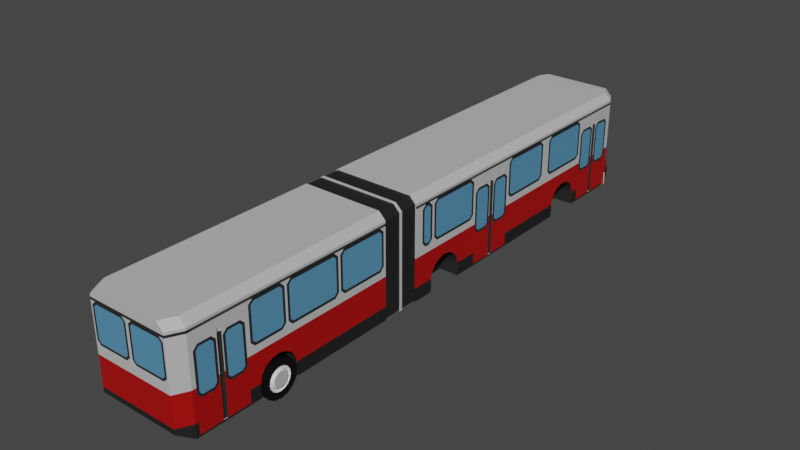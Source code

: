 # Source: vehicles.blend  (saved by Blender 2.81.16; exported with 4.5.12 LTS)
import bpy
from mathutils import Matrix  # noqa: F401  (used for matrix-valued properties, if any)

bpy.ops.wm.read_factory_settings(use_empty=True)
scene = bpy.context.scene
scene.name = 'Scene'

# ---- collections
col_collection_1 = bpy.data.collections.new('Collection 1'); scene.collection.children.link(col_collection_1)
col_collection_2 = bpy.data.collections.new('Collection 2'); scene.collection.children.link(col_collection_2)

# ---- materials (node trees are filled in below, after node groups)
mat_bus = bpy.data.materials.new('bus')
mat_bus.use_transparent_shadow = False
mat_migavac = bpy.data.materials.new('migavac')
mat_migavac.use_transparent_shadow = False
mat_plastika_crna = bpy.data.materials.new('plastika_crna')
mat_plastika_crna.use_transparent_shadow = False
mat_far = bpy.data.materials.new('far')
mat_far.use_transparent_shadow = False
mat_staklo = bpy.data.materials.new('staklo')
mat_staklo.use_transparent_shadow = False
mat_guma_diht = bpy.data.materials.new('guma_diht')
mat_guma_diht.use_transparent_shadow = False
mat_bus_boja = bpy.data.materials.new('bus_boja')
mat_bus_boja.use_transparent_shadow = False
mat_guma = bpy.data.materials.new('guma')
mat_guma.use_transparent_shadow = False
mat_felna = bpy.data.materials.new('felna')
mat_felna.use_transparent_shadow = False
mat_felna_inner = bpy.data.materials.new('felna_inner')
mat_felna_inner.use_transparent_shadow = False

# ---- material node trees
mat_bus.use_nodes = True; mat_bus.node_tree.nodes.clear()
_N = mat_bus.node_tree.nodes; _L = mat_bus.node_tree.links
n0 = _N.new('ShaderNodeOutputMaterial'); n0.name = 'Material Output'; n0.location = (300, 300)
n1 = _N.new('ShaderNodeBsdfPrincipled'); n1.name = 'Principled BSDF'; n1.location = (10, 300)
n1.distribution = 'GGX'
n1.subsurface_method = 'BURLEY'
n1.inputs[0].default_value = (0.5372, 0.5372, 0.5372, 1.0)
n1.inputs[3].default_value = 1.45
n1.inputs[27].default_value = (0.0, 0.0, 0.0, 1.0)
n1.inputs[28].default_value = 1.0
_L.new(n1.outputs[0], n0.inputs[0])
n0.is_active_output = True
mat_migavac.use_nodes = True; mat_migavac.node_tree.nodes.clear()
_N = mat_migavac.node_tree.nodes; _L = mat_migavac.node_tree.links
n0 = _N.new('ShaderNodeOutputMaterial'); n0.name = 'Material Output'; n0.location = (300, 300)
n1 = _N.new('ShaderNodeBsdfPrincipled'); n1.name = 'Principled BSDF'; n1.location = (10, 300)
n1.distribution = 'GGX'
n1.subsurface_method = 'BURLEY'
n1.inputs[0].default_value = (0.8, 0.524, 0.00659, 1.0)
n1.inputs[3].default_value = 1.45
n1.inputs[27].default_value = (0.0, 0.0, 0.0, 1.0)
n1.inputs[28].default_value = 1.0
_L.new(n1.outputs[0], n0.inputs[0])
n0.is_active_output = True
mat_plastika_crna.use_nodes = True; mat_plastika_crna.node_tree.nodes.clear()
_N = mat_plastika_crna.node_tree.nodes; _L = mat_plastika_crna.node_tree.links
n0 = _N.new('ShaderNodeOutputMaterial'); n0.name = 'Material Output'; n0.location = (300, 300)
n1 = _N.new('ShaderNodeBsdfPrincipled'); n1.name = 'Principled BSDF'; n1.location = (10, 300)
n1.distribution = 'GGX'
n1.subsurface_method = 'BURLEY'
n1.inputs[0].default_value = (0.01397, 0.01397, 0.01397, 1.0)
n1.inputs[3].default_value = 1.45
n1.inputs[27].default_value = (0.0, 0.0, 0.0, 1.0)
n1.inputs[28].default_value = 1.0
_L.new(n1.outputs[0], n0.inputs[0])
n0.is_active_output = True
mat_far.use_nodes = True; mat_far.node_tree.nodes.clear()
_N = mat_far.node_tree.nodes; _L = mat_far.node_tree.links
n0 = _N.new('ShaderNodeOutputMaterial'); n0.name = 'Material Output'; n0.location = (300, 300)
n1 = _N.new('ShaderNodeBsdfPrincipled'); n1.name = 'Principled BSDF'; n1.location = (10, 300)
n1.distribution = 'GGX'
n1.subsurface_method = 'BURLEY'
n1.inputs[3].default_value = 1.45
n1.inputs[27].default_value = (0.0, 0.0, 0.0, 1.0)
n1.inputs[28].default_value = 1.0
_L.new(n1.outputs[0], n0.inputs[0])
n0.is_active_output = True
mat_staklo.use_nodes = True; mat_staklo.node_tree.nodes.clear()
_N = mat_staklo.node_tree.nodes; _L = mat_staklo.node_tree.links
n0 = _N.new('ShaderNodeOutputMaterial'); n0.name = 'Material Output'; n0.location = (300, 300)
n1 = _N.new('ShaderNodeBsdfPrincipled'); n1.name = 'Principled BSDF'; n1.location = (10, 300)
n1.distribution = 'GGX'
n1.subsurface_method = 'BURLEY'
n1.inputs[0].default_value = (0.09302, 0.2845, 0.472, 1.0)
n1.inputs[3].default_value = 1.45
n1.inputs[27].default_value = (0.0, 0.0, 0.0, 1.0)
n1.inputs[28].default_value = 1.0
_L.new(n1.outputs[0], n0.inputs[0])
n0.is_active_output = True
mat_guma_diht.use_nodes = True; mat_guma_diht.node_tree.nodes.clear()
_N = mat_guma_diht.node_tree.nodes; _L = mat_guma_diht.node_tree.links
n0 = _N.new('ShaderNodeOutputMaterial'); n0.name = 'Material Output'; n0.location = (300, 300)
n1 = _N.new('ShaderNodeBsdfPrincipled'); n1.name = 'Principled BSDF'; n1.location = (10, 300)
n1.distribution = 'GGX'
n1.subsurface_method = 'BURLEY'
n1.inputs[0].default_value = (0.02079, 0.02079, 0.02079, 1.0)
n1.inputs[3].default_value = 1.45
n1.inputs[27].default_value = (0.0, 0.0, 0.0, 1.0)
n1.inputs[28].default_value = 1.0
_L.new(n1.outputs[0], n0.inputs[0])
n0.is_active_output = True
mat_bus_boja.use_nodes = True; mat_bus_boja.node_tree.nodes.clear()
_N = mat_bus_boja.node_tree.nodes; _L = mat_bus_boja.node_tree.links
n0 = _N.new('ShaderNodeOutputMaterial'); n0.name = 'Material Output'; n0.location = (300, 300)
n1 = _N.new('ShaderNodeBsdfPrincipled'); n1.name = 'Principled BSDF'; n1.location = (10, 300)
n1.distribution = 'GGX'
n1.subsurface_method = 'BURLEY'
n1.inputs[0].default_value = (0.4044, 0.001126, 0.0, 1.0)
n1.inputs[3].default_value = 1.45
n1.inputs[27].default_value = (0.0, 0.0, 0.0, 1.0)
n1.inputs[28].default_value = 1.0
_L.new(n1.outputs[0], n0.inputs[0])
n0.is_active_output = True
mat_guma.use_nodes = True; mat_guma.node_tree.nodes.clear()
_N = mat_guma.node_tree.nodes; _L = mat_guma.node_tree.links
n0 = _N.new('ShaderNodeOutputMaterial'); n0.name = 'Material Output'; n0.location = (300, 300)
n1 = _N.new('ShaderNodeBsdfPrincipled'); n1.name = 'Principled BSDF'; n1.location = (10, 300)
n1.distribution = 'GGX'
n1.subsurface_method = 'BURLEY'
n1.inputs[0].default_value = (0.0, 0.0, 0.0, 1.0)
n1.inputs[3].default_value = 1.45
n1.inputs[27].default_value = (0.0, 0.0, 0.0, 1.0)
n1.inputs[28].default_value = 1.0
_L.new(n1.outputs[0], n0.inputs[0])
n0.is_active_output = True
mat_felna.use_nodes = True; mat_felna.node_tree.nodes.clear()
_N = mat_felna.node_tree.nodes; _L = mat_felna.node_tree.links
n0 = _N.new('ShaderNodeOutputMaterial'); n0.name = 'Material Output'; n0.location = (300, 300)
n1 = _N.new('ShaderNodeBsdfPrincipled'); n1.name = 'Principled BSDF'; n1.location = (10, 300)
n1.distribution = 'GGX'
n1.subsurface_method = 'BURLEY'
n1.inputs[3].default_value = 1.45
n1.inputs[27].default_value = (0.0, 0.0, 0.0, 1.0)
n1.inputs[28].default_value = 1.0
_L.new(n1.outputs[0], n0.inputs[0])
n0.is_active_output = True
mat_felna_inner.use_nodes = True; mat_felna_inner.node_tree.nodes.clear()
_N = mat_felna_inner.node_tree.nodes; _L = mat_felna_inner.node_tree.links
n0 = _N.new('ShaderNodeOutputMaterial'); n0.name = 'Material Output'; n0.location = (300, 300)
n1 = _N.new('ShaderNodeBsdfPrincipled'); n1.name = 'Principled BSDF'; n1.location = (10, 300)
n1.distribution = 'GGX'
n1.subsurface_method = 'BURLEY'
n1.inputs[0].default_value = (0.5122, 0.5122, 0.5122, 1.0)
n1.inputs[3].default_value = 1.45
n1.inputs[27].default_value = (0.0, 0.0, 0.0, 1.0)
n1.inputs[28].default_value = 1.0
_L.new(n1.outputs[0], n0.inputs[0])
n0.is_active_output = True

# ---- world
world_world = bpy.data.worlds.new('World'); scene.world = world_world
world_world.color = (0.05088, 0.05088, 0.05088)
world_world.use_sun_shadow = False
world_world.sun_shadow_jitter_overblur = 0.0

# ---- meshes
me_cube_001 = bpy.data.meshes.new('Cube.001')
me_cube_001.from_pydata([(1.225, -3.617, 0.01837), (1.225, 4.559, 0.01837), (1.214, 4.583, 1.113), (1.225, -3.617, 1.283), (1.225, -3.617, 2.327), (1.225, -1.506, 0.01837), (1.225, -3.383, 0.01837), (1.225, -0.08815, 0.01837), (0.0, 4.559, 0.01837), (0.0, 4.559, 2.629), (0.0, -3.617, 0.01837), (0.0, -3.617, 2.629), (0.0, -3.617, 1.283), (0.0, -3.617, 2.327), (0.0, -1.506, 2.629), (0.0, -1.506, 0.01837), (0.0, -3.383, 2.629), (0.0, -3.383, 0.01837), (0.0, -0.08815, 0.01837), (0.0, -0.08815, 2.629), (0.0, 3.079, 2.629), (0.0, 3.079, 0.01837), (1.225, 4.496, 0.01837), (0.0, 4.494, 0.01837), (0.0, 4.494, 2.629), (0.0, 4.833, 2.629), (1.081, 4.906, 0.1425), (0.0, 4.906, 0.6259), (0.0, 4.906, 0.1425), (1.081, 4.906, 0.363), (0.0, 4.906, 0.3593), (1.037, 5.006, 0.363), (1.037, 5.006, 0.184), (0.0, 5.006, 0.184), (0.0, 5.006, 0.363), (1.225, 1.365, 0.01837), (0.0, 1.365, 2.629), (0.0, 1.365, 0.01837), (1.225, 1.627, 0.01837), (0.0, 1.627, 2.629), (0.0, 1.627, 0.01837), (1.225, -3.055, 0.01837), (0.0, -3.037, 0.01837), (0.0, -3.037, 2.629), (0.0, -2.967, 0.01837), (0.0, -2.967, 2.629), (1.225, -1.446, 0.01837), (0.0, -1.446, 0.01837), (0.0, -1.446, 2.629), (1.225, -0.1479, 0.01837), (0.0, -0.1479, 0.01837), (0.0, -0.1479, 2.629), (1.225, -1.57, 2.09), (1.225, -0.02425, 2.09), (1.225, -1.446, 2.09), (1.225, -0.1479, 2.09), (1.225, -0.1479, 0.06585), (1.225, -3.617, 2.451), (1.053, -3.617, 2.629), (1.225, 4.559, 2.451), (1.049, 4.559, 2.629), (1.052, -1.506, 2.629), (1.225, -1.506, 2.451), (1.053, -3.383, 2.629), (1.052, -0.08815, 2.629), (1.051, 3.079, 2.629), (1.225, 4.494, 2.451), (1.05, 4.494, 2.629), (0.9038, 4.833, 2.629), (1.081, 4.833, 2.451), (1.225, 1.365, 2.451), (1.052, 1.365, 2.629), (1.225, 1.627, 2.451), (1.051, 1.627, 2.629), (1.053, -3.037, 2.629), (1.225, -2.967, 2.451), (1.053, -2.967, 2.629), (1.225, -1.446, 2.451), (1.052, -1.446, 2.629), (1.225, -0.1479, 2.451), (1.052, -0.1479, 2.629), (1.225, 1.229, 2.263), (1.019, 4.906, 0.3593), (1.019, 4.906, 0.6259), (0.9333, 4.906, 0.3593), (0.9333, 4.906, 0.6259), (0.6176, 4.906, 0.3593), (0.6176, 4.906, 0.6259), (0.0, 4.951, 0.6131), (0.0, 4.951, 0.3712), (0.8971, 4.951, 0.402), (1.006, 4.951, 0.3712), (0.8971, 4.951, 0.5815), (1.006, 4.951, 0.6131), (0.6539, 4.951, 0.402), (0.6539, 4.951, 0.5815), (0.6176, 4.951, 0.3712), (0.9333, 4.951, 0.3712), (0.6176, 4.951, 0.6131), (0.9333, 4.951, 0.6131), (1.225, 4.559, 1.113), (1.091, 4.88, 1.106), (1.081, 4.833, 2.327), (1.081, 4.906, 1.108), (1.225, 4.559, 0.363), (1.252, 4.559, 0.363), (1.252, 4.559, 0.01837), (1.108, 4.906, 0.363), (1.108, 4.906, 0.1425), (1.064, 5.006, 0.363), (1.064, 5.006, 0.184), (1.225, -1.57, 1.418), (1.225, -1.641, 1.347), (1.225, -1.506, 1.283), (1.225, -1.641, 2.263), (1.225, -1.57, 2.192), (1.225, -1.446, 2.327), (1.225, -3.248, 1.347), (1.225, -3.319, 1.418), (1.225, -3.383, 2.327), (1.225, -3.319, 2.192), (1.225, -3.248, 2.263), (1.225, -3.383, 2.451), (1.225, -0.02425, 1.418), (1.225, 0.04698, 1.347), (1.225, -0.08815, 2.451), (1.225, -0.1479, 2.327), (1.225, -0.02425, 2.192), (1.225, 0.04698, 2.263), (1.225, 2.943, 1.347), (1.225, 3.079, 2.451), (1.225, 2.943, 2.263), (1.225, -0.08815, 1.283), (1.225, 1.301, 1.418), (1.225, 1.229, 1.347), (1.225, 1.301, 2.192), (1.225, 1.762, 1.347), (1.225, 1.691, 1.418), (1.225, 1.691, 2.192), (1.225, 1.762, 2.263), (1.225, -3.172, 1.347), (1.225, -3.037, 1.283), (1.225, -3.101, 1.418), (1.225, -3.172, 2.263), (1.225, -3.101, 2.192), (1.226, -3.037, 2.327), (1.225, -3.037, 2.451), (1.225, -2.967, 1.283), (1.225, -2.832, 1.347), (1.225, -2.903, 1.418), (1.225, -3.383, 0.363), (1.224, -2.967, 2.329), (1.225, -2.903, 2.192), (1.225, -2.832, 2.263), (1.225, -1.446, 0.8452), (1.225, -3.383, 1.283), (1.225, -0.148, 0.363), (1.225, -1.506, 2.327), (1.225, 1.365, 1.283), (1.225, 1.627, 1.283), (1.225, 1.365, 2.327), (1.225, 1.627, 2.327), (0.7174, -3.055, 0.01837), (1.225, -1.506, 0.363), (1.225, -0.08815, 2.327), (1.225, 3.079, 0.01837), (1.225, -3.617, 0.363), (1.225, 3.079, 0.363), (0.0, 4.496, 0.01837), (1.225, 3.138, 0.7678), (1.225, 3.138, 0.01837), (0.0, 3.138, 0.01837), (1.225, 4.437, 0.01837), (1.225, 4.437, 1.113), (0.0, 4.437, 0.01837), (1.225, 3.079, 2.09), (1.225, 4.496, 2.09), (1.225, 3.138, 2.09), (1.225, 4.437, 2.09), (1.225, 3.138, 0.06585), (1.225, 1.627, 0.363), (1.225, 3.079, 1.392), (1.225, 3.079, 1.283), (1.225, 3.079, 2.219), (1.225, 3.138, 2.327), (1.225, 4.496, 1.499), (1.225, 4.437, 2.327), (1.225, 4.496, 2.219), (1.225, 4.496, 1.113), (1.225, 3.139, 0.8452), (1.225, 3.079, 2.327), (1.225, 4.496, 2.327), (1.225, 1.256, 2.327), (1.225, 1.365, 2.219), (1.225, 0.02051, 2.327), (1.225, -1.506, 1.392), (1.225, -1.614, 1.283), (1.225, -1.614, 2.327), (1.225, -1.506, 2.219), (1.225, -3.274, 1.283), (1.225, -3.383, 1.392), (1.225, -3.383, 2.219), (1.225, -3.274, 2.327), (1.225, 0.02051, 1.283), (1.225, -0.08815, 1.392), (1.225, -0.08815, 2.219), (1.225, 2.97, 1.283), (1.225, 3.015, 1.418), (1.225, 2.97, 2.327), (1.225, 1.365, 1.392), (1.225, 3.015, 2.192), (1.225, 1.256, 1.283), (1.225, 1.736, 1.283), (1.225, 1.627, 1.392), (1.225, 1.627, 2.219), (1.225, 1.736, 2.327), (1.225, -3.037, 1.392), (1.225, -3.145, 1.283), (1.225, -3.145, 2.327), (1.225, -3.037, 2.219), (1.225, -2.858, 1.283), (1.225, -2.967, 1.392), (1.225, -2.967, 2.219), (1.225, -2.858, 2.327), (1.225, -1.506, 2.09), (1.225, -0.08815, 2.09), (1.19, 4.631, 2.123), (1.165, 4.674, 2.182), (1.225, 4.559, 2.327), (1.111, 4.83, 0.6791), (1.131, 4.781, 0.6263), (1.081, 4.906, 0.5613), (1.14, 4.722, 2.182), (1.115, 4.772, 2.125), (1.225, 1.365, 0.363), (1.225, 4.559, 0.5147), (1.174, 4.682, 0.6263), (1.194, 4.633, 0.6791), (1.213, 4.582, 2.178), (1.185, 4.632, 2.239), (1.09, 4.88, 0.6567), (1.123, 4.802, 0.5723), (1.12, 4.761, 2.239), (1.092, 4.816, 2.178), (1.182, 4.661, 0.5723), (1.215, 4.583, 0.6567), (1.113, 4.831, 1.105), (1.055, 4.902, 1.17), (0.9113, 4.895, 1.292), (0.9713, 4.891, 1.357), (0.9713, 4.843, 2.161), (0.9141, 4.839, 2.218), (1.225, -0.08815, 0.363), (3.535e-05, 4.833, 2.327), (0.1263, 4.839, 2.218), (0.06916, 4.843, 2.161), (0.06916, 4.896, 1.275), (0.1227, 4.899, 1.226), (3.535e-05, 4.906, 1.108), (0.9357, 4.898, 1.243), (1.023, 4.892, 1.338), (1.023, 4.842, 2.182), (0.9353, 4.836, 2.269), (0.1051, 4.836, 2.269), (0.01785, 4.842, 2.182), (0.01785, 4.897, 1.253), (0.1047, 4.902, 1.173), (1.225, -3.383, 1.113), (1.225, -2.967, 1.113), (1.225, -1.506, 1.113), (1.225, -3.617, 1.113), (1.225, -3.037, 1.113), (1.225, 1.365, 1.113), (1.225, 1.627, 1.113), (1.225, 3.079, 1.113), (1.225, -0.08815, 1.113), (1.225, -1.446, 1.113), (1.225, -0.148, 1.113), (1.225, -1.446, 0.363), (1.225, -1.446, 0.06585), (1.2, -1.446, 0.06585), (1.2, -0.1479, 0.06585), (1.225, 4.437, 0.06585), (1.2, 3.138, 0.06585), (1.2, 4.437, 0.06585), (1.225, 3.138, 1.113), (1.225, 3.138, 0.363), (1.225, 4.437, 0.363), (1.225, 4.496, 0.363), (0.9038, 4.833, 2.327), (0.6191, 4.833, 2.629), (-1.09e-05, 4.833, 2.594), (1.09e-05, 4.833, 2.357), (0.6192, 4.833, 2.327), (0.5613, 4.833, 2.357), (0.5613, 4.833, 2.594), (-6.165e-06, 4.833, 2.554), (6.165e-06, 4.833, 2.397), (0.513, 4.833, 2.357), (0.5613, 4.833, 2.4), (0.5613, 4.833, 2.551), (0.513, 4.833, 2.594), (-6.201e-06, 4.868, 2.554), (6.129e-06, 4.868, 2.397), (0.513, 4.868, 2.357), (0.5613, 4.868, 2.4), (0.5613, 4.868, 2.551), (0.513, 4.868, 2.594), (1.086e-05, 4.868, 2.357), (-1.094e-05, 4.868, 2.594), (0.4976, 4.868, 2.397), (0.5209, 4.868, 2.418), (0.5209, 4.868, 2.533), (0.4976, 4.868, 2.554), (1.224, -2.967, 2.39), (1.225, -0.1479, 2.389), (1.225, -3.617, 2.389), (1.081, 4.833, 2.389), (1.225, -1.446, 2.389), (1.225, -3.383, 2.389), (1.225, -3.037, 2.389), (1.225, -1.506, 2.389), (1.225, 1.365, 2.389), (1.225, 1.627, 2.389), (1.225, -0.08815, 2.389), (1.225, 4.559, 2.389), (1.225, 4.495, 2.389), (1.225, 3.079, 2.389), (1.269, -2.967, 2.39), (1.27, -0.1479, 2.389), (1.27, -3.617, 2.389), (1.27, -3.383, 2.389), (1.27, -1.506, 2.389), (1.27, -0.08815, 2.389), (1.225, 4.559, 2.358), (1.27, 4.496, 2.389), (1.27, 3.079, 2.389), (1.27, -1.446, 2.389), (1.271, -3.037, 2.389), (1.27, 1.365, 2.389), (1.27, 1.627, 2.389), (1.225, 1.925, 0.01837), (1.225, 1.925, 0.363), (1.225, 2.916, 0.01837), (1.225, 2.914, 0.363), (0.0, 1.925, 0.01837), (1.225, 2.075, 0.683), (0.0, 2.916, 0.01837), (1.225, 2.763, 0.683), (1.225, 2.598, 0.7772), (1.225, 2.24, 0.7772), (1.225, 2.419, 0.8125), (1.225, 2.874, 0.5274), (1.225, 1.964, 0.5274), (0.7174, 1.925, 0.01837), (0.7174, 1.925, 0.363), (0.7174, 2.916, 0.01837), (0.7174, 2.914, 0.363), (0.7174, 2.075, 0.683), (0.7174, 2.763, 0.683), (0.7174, 2.598, 0.7772), (0.7174, 2.24, 0.7772), (0.7174, 2.419, 0.8125), (0.7174, 2.874, 0.5274), (0.7174, 1.964, 0.5274), (1.225, -3.055, 0.363), (1.225, -2.064, 0.01837), (1.225, -2.066, 0.363), (1.225, -2.904, 0.683), (1.225, -2.217, 0.683), (1.225, -3.015, 0.5274), (0.7174, -3.055, 0.363), (0.7174, -2.064, 0.01837), (0.7174, -2.066, 0.363), (0.7174, -2.904, 0.683), (0.7174, -2.217, 0.683), (0.7174, -2.382, 0.7772), (0.7174, -2.74, 0.7772), (0.7174, -2.561, 0.8125), (0.7174, -2.106, 0.5274), (0.7174, -3.015, 0.5274), (1.225, -2.74, 0.7772), (1.225, -2.561, 0.8125), (1.225, -2.382, 0.7772), (1.225, -2.106, 0.5274), (0.0, -2.064, 0.01837), (0.0, -3.617, 1.113), (0.0, -3.617, 0.363), (0.2977, 5.012, 0.3398), (0.2977, 5.012, 0.2069), (-0.002541, 5.012, 0.2069), (-0.002541, 5.012, 0.3398)], [], [(78, 48, 14, 61), (4, 330, 316), (17, 6, 0, 10), (118, 117, 140, 142, 144, 143, 121, 120), (1, 8, 28, 26), (228, 239, 242, 102), (332, 157, 116, 337), (269, 113, 196, 220, 147, 268), (47, 46, 5, 15), (42, 162, 41, 6, 17), (71, 36, 19, 64), (64, 19, 51, 80), (37, 35, 7, 18), (274, 285, 177, 175, 181, 182), (80, 51, 48, 78), (129, 207, 210, 131, 139, 138, 137, 136), (273, 159, 158, 272), (65, 20, 39, 73), (333, 164, 194, 192, 160, 339), (134, 133, 135, 81, 128, 127, 53, 123, 124), (61, 14, 45, 76), (3, 4, 13, 12), (386, 270, 3, 12), (319, 320, 146, 122), (60, 9, 24, 67), (9, 60, 68, 290, 25), (8, 1, 22, 23), (1, 104, 288, 22), (100, 228, 191, 188), (147, 221, 222, 151, 145, 219, 216, 141), (27, 258, 103, 231, 83, 85, 87), (258, 266, 259, 247, 103), (104, 1, 106, 105), (325, 59, 66, 326), (30, 86, 84, 82, 29, 31, 34), (33, 34, 31, 32), (1, 26, 108, 106), (26, 28, 33, 32), (76, 45, 43, 74), (40, 38, 35, 37), (73, 39, 36, 71), (289, 68, 69, 317, 102), (21, 165, 343, 356, 347), (322, 323, 72, 70), (385, 372, 162, 42, 44), (314, 75, 146, 320), (268, 147, 141, 271), (315, 79, 77, 318), (116, 157, 198, 224, 54), (74, 43, 16, 63), (205, 164, 126, 55, 225), (272, 275, 252, 234), (18, 7, 49, 50), (167, 344, 343, 165), (67, 24, 20, 65), (112, 111, 52, 115, 114, 153, 152, 149, 148), (63, 58, 57, 122), (78, 61, 62, 77), (74, 63, 122, 146), (71, 64, 125, 70), (67, 65, 130, 66), (60, 67, 66, 59), (59, 69, 68, 60), (73, 71, 70, 72), (65, 73, 72, 130), (76, 74, 146, 75), (61, 76, 75, 62), (80, 78, 77, 79), (64, 80, 79, 125), (63, 16, 11, 58), (315, 324, 125, 79), (82, 83, 231, 29), (27, 87, 98, 88), (82, 84, 97, 91), (83, 82, 91, 93), (97, 99, 93, 91), (94, 95, 92, 90), (89, 88, 98, 96), (84, 86, 96, 97), (85, 83, 93, 99), (30, 27, 88, 89), (86, 30, 89, 96), (87, 85, 99, 98), (94, 90, 97, 96), (92, 95, 98, 99), (90, 92, 99, 97), (95, 94, 96, 98), (231, 241, 244, 235), (101, 240, 231, 103), (235, 245, 2, 100), (102, 243, 101, 103), (257, 256, 255, 254, 251, 250, 249, 248), (102, 262, 263, 253, 293, 289), (253, 264, 265, 258), (235, 104, 29, 231), (105, 106, 108, 107), (107, 108, 110, 109), (29, 104, 105, 107), (26, 32, 110, 108), (31, 29, 107, 109), (32, 31, 109, 110), (277, 275, 132, 204, 225, 55), (319, 122, 57, 316), (113, 195, 196), (197, 198, 157), (271, 141, 217, 199, 155, 267), (119, 201, 202), (181, 206, 182), (217, 141, 216), (218, 219, 145), (147, 220, 221), (151, 222, 223), (204, 132, 203), (199, 200, 155), (200, 201, 119, 4, 3, 155), (267, 155, 3, 270), (314, 321, 62, 75), (234, 252, 7, 35), (209, 211, 158), (212, 213, 159), (192, 193, 160), (214, 215, 161), (208, 183, 190), (194, 164, 205), (158, 159, 213, 214, 161, 160, 193, 209), (336, 190, 191, 335), (55, 126, 116, 54), (171, 170, 165, 21), (188, 185, 176, 178, 173), (188, 173, 287, 288), (184, 190, 183, 175, 177), (187, 191, 186, 178, 176), (168, 22, 172, 174), (81, 135, 193, 192), (128, 81, 192, 194), (111, 112, 196, 195), (114, 115, 198, 197), (117, 118, 200, 199), (120, 121, 202, 201), (124, 123, 204, 203), (127, 128, 194, 205), (207, 129, 206, 181), (131, 210, 183, 208), (133, 134, 211, 209), (136, 137, 213, 212), (138, 139, 215, 214), (142, 140, 217, 216), (143, 144, 219, 218), (148, 149, 221, 220), (152, 153, 223, 222), (52, 111, 195, 224), (112, 148, 220, 196), (115, 52, 224, 198), (153, 114, 197, 223), (149, 152, 222, 221), (118, 120, 201, 200), (140, 117, 199, 217), (144, 142, 216, 219), (121, 143, 218, 202), (134, 124, 203, 211), (135, 133, 209, 193), (53, 127, 205, 225), (123, 53, 225, 204), (129, 136, 212, 206), (210, 207, 181, 183), (139, 131, 208, 215), (137, 138, 214, 213), (238, 239, 228), (240, 241, 231), (242, 243, 102), (235, 244, 245), (2, 238, 228, 100), (226, 227, 239, 238), (229, 230, 241, 240), (232, 233, 243, 242), (236, 237, 245, 244), (226, 237, 236, 230, 229, 246, 233, 232, 227), (227, 232, 242, 239), (233, 246, 101, 243), (246, 229, 240, 101), (230, 236, 244, 241), (247, 259, 260), (261, 262, 102), (253, 263, 264), (265, 266, 258), (247, 260, 261, 102, 103), (248, 249, 260, 259), (250, 251, 262, 261), (254, 255, 264, 263), (256, 257, 266, 265), (249, 250, 261, 260), (257, 248, 259, 266), (255, 256, 265, 264), (251, 254, 263, 262), (38, 180, 234, 35), (6, 150, 166, 0), (41, 365, 150, 6), (5, 163, 367, 366), (269, 276, 54, 224, 195, 113), (150, 267, 270, 166), (15, 5, 366, 372, 385), (212, 159, 273, 274, 182, 206), (203, 132, 275, 272, 158, 211), (180, 273, 272, 234), (279, 278, 163, 5, 46), (156, 252, 275, 277), (56, 49, 7, 252, 156), (163, 278, 154, 276, 269), (47, 50, 49, 46), (171, 174, 172, 170), (46, 49, 56, 279), (279, 56, 281, 280), (170, 172, 282, 179), (179, 282, 284, 283), (178, 186, 184, 177), (169, 189, 285, 274, 167, 286), (286, 167, 165, 170, 179), (288, 104, 235, 100, 188), (288, 287, 282, 172, 22), (293, 290, 68, 289), (294, 299, 300, 295, 290, 293), (292, 297, 303, 308), (295, 301, 291, 25, 290), (298, 299, 294), (295, 300, 301), (292, 298, 294, 293, 253), (303, 302, 313, 312, 311, 310), (300, 299, 305, 306), (298, 292, 308, 304), (296, 291, 309, 302), (291, 301, 307, 309), (299, 298, 304, 305), (310, 311, 305, 304), (312, 313, 307, 306), (303, 310, 304, 308), (313, 302, 309, 307), (311, 312, 306, 305), (297, 296, 302, 303), (301, 300, 306, 307), (340, 161, 215, 208, 190, 336), (72, 323, 327, 130), (130, 327, 326, 66), (328, 332, 321, 314), (331, 319, 316, 330), (329, 333, 324, 315), (329, 315, 318, 337), (328, 314, 320, 338), (339, 340, 323, 322), (334, 325, 326, 335), (59, 325, 317, 69), (331, 338, 320, 319), (125, 324, 322, 70), (62, 321, 318, 77), (218, 145, 338, 331, 119, 202), (228, 334, 335, 191), (160, 161, 340, 339), (151, 328, 338, 145), (126, 329, 337, 116), (126, 164, 333, 329), (119, 331, 330, 4), (197, 157, 332, 328, 151, 223), (323, 340, 336, 327), (327, 336, 335, 326), (324, 333, 339, 322), (321, 332, 337, 318), (325, 334, 228, 102, 317), (13, 4, 316, 57, 58, 11), (341, 342, 180, 38), (347, 356, 354, 345), (345, 354, 341, 38, 40), (342, 353, 346, 350, 351, 349, 348, 352, 344, 167, 274, 273, 180), (342, 341, 354, 355), (344, 352, 363, 357), (351, 350, 361, 362), (349, 351, 362, 360), (353, 342, 355, 364), (348, 349, 360, 359), (343, 344, 357, 356), (350, 346, 358, 361), (346, 353, 364, 358), (352, 348, 359, 363), (354, 356, 357, 363, 359, 360, 362, 361, 358, 364, 355), (365, 41, 162, 371), (367, 384, 379, 373), (382, 381, 377, 378), (383, 382, 378, 376), (370, 365, 371, 380), (369, 383, 376, 375), (366, 367, 373, 372), (381, 368, 374, 377), (368, 370, 380, 374), (384, 369, 375, 379), (162, 372, 373, 379, 375, 376, 378, 377, 374, 380, 371), (370, 368, 381, 382, 383, 369, 384, 367, 163, 269, 268, 271, 267, 150, 365), (166, 270, 386, 387), (0, 166, 387, 10), (237, 226, 238, 2, 245), (390, 391, 388, 389)])
me_cube_001.polygons.foreach_set('material_index', [0, 5, 2, 4, 2, 0, 5, 0, 2, 2, 0, 0, 2, 0, 0, 4, 0, 0, 5, 4, 0, 0, 0, 0, 0, 0, 2, 6, 0, 0, 6, 0, 0, 0, 2, 2, 0, 2, 0, 2, 0, 0, 2, 0, 2, 0, 0, 0, 0, 0, 0, 6, 2, 2, 0, 4, 0, 0, 0, 0, 0, 0, 0, 0, 0, 0, 0, 0, 0, 0, 0, 6, 2, 1, 1, 1, 3, 2, 2, 1, 0, 2, 2, 2, 2, 2, 2, 6, 6, 6, 0, 4, 0, 0, 6, 2, 2, 2, 2, 2, 2, 0, 0, 0, 0, 0, 0, 0, 0, 0, 0, 0, 0, 0, 0, 0, 0, 2, 0, 0, 0, 0, 0, 0, 0, 5, 0, 2, 0, 6, 0, 0, 2, 5, 5, 5, 5, 5, 5, 5, 5, 5, 5, 5, 5, 5, 5, 5, 5, 5, 5, 5, 5, 5, 5, 5, 5, 5, 5, 5, 5, 5, 5, 5, 5, 5, 5, 0, 6, 0, 6, 0, 5, 5, 5, 5, 4, 5, 5, 5, 5, 0, 0, 0, 0, 0, 5, 5, 5, 5, 5, 5, 5, 5, 2, 2, 2, 2, 0, 6, 2, 0, 0, 6, 2, 6, 2, 6, 2, 2, 2, 0, 2, 0, 0, 6, 2, 6, 6, 0, 0, 0, 0, 0, 0, 0, 0, 2, 2, 0, 2, 2, 2, 2, 2, 2, 2, 0, 2, 5, 0, 0, 5, 5, 5, 5, 5, 5, 5, 0, 5, 0, 0, 5, 5, 5, 5, 5, 5, 5, 5, 5, 5, 5, 5, 0, 0, 2, 2, 2, 6, 5, 5, 5, 5, 5, 5, 5, 5, 5, 5, 5, 5, 5, 5, 5, 5, 5, 5, 5, 5, 5, 5, 6, 6, 2, 5, 0])
_uv = me_cube_001.uv_layers.new(name='UVMap')
_uv.uv.foreach_set('vector', [0.6486, 0.6832, 0.75, 0.6832, 0.75, 0.685, 0.6486, 0.685, 0.5961, 0.75, 0.5978, 0.75, 0.5995, 0.75, 0.25, 0.7428, 0.375, 0.7428, 0.375, 0.75, 0.25, 0.75, 0.5193, 0.7408, 0.5124, 0.7386, 0.5124, 0.7363, 0.5193, 0.7341, 0.5832, 0.7341, 0.59, 0.7363, 0.59, 0.7386, 0.5832, 0.7408, 0.375, 0.5, 0.25, 0.5, 0.25, 0.5, 0.375, 0.5, 0.5961, 0.5, 0.5912, 0.5, 0.5912, 0.5, 0.5961, 0.5, 0.5978, 0.685, 0.5961, 0.685, 0.5961, 0.6832, 0.5978, 0.6832, 0.4657, 0.685, 0.4959, 0.685, 0.5063, 0.6884, 0.5063, 0.7267, 0.4959, 0.73, 0.4657, 0.73, 0.25, 0.6832, 0.375, 0.6832, 0.375, 0.685, 0.25, 0.685, 0.25, 0.7321, 0.3125, 0.7321, 0.375, 0.7321, 0.375, 0.7428, 0.25, 0.7428, 0.6487, 0.5967, 0.75, 0.5967, 0.75, 0.6415, 0.6486, 0.6415, 0.6486, 0.6415, 0.75, 0.6415, 0.75, 0.6433, 0.6486, 0.6433, 0.25, 0.5967, 0.375, 0.5967, 0.375, 0.6415, 0.25, 0.6415, 0.4657, 0.685, 0.5482, 0.6832, 0.5734, 0.6832, 0.5734, 0.685, 0.5167, 0.685, 0.4959, 0.685, 0.6486, 0.6433, 0.75, 0.6433, 0.75, 0.6832, 0.6486, 0.6832, 0.5124, 0.5464, 0.5193, 0.5451, 0.5832, 0.5451, 0.59, 0.5464, 0.59, 0.5679, 0.5832, 0.5692, 0.5193, 0.5692, 0.5124, 0.5679, 0.4735, 0.5737, 0.5063, 0.5748, 0.5011, 0.5967, 0.4696, 0.5967, 0.6488, 0.5439, 0.75, 0.5439, 0.75, 0.5703, 0.6487, 0.5703, 0.5961, 0.6415, 0.5961, 0.6415, 0.5961, 0.6382, 0.5961, 0.5967, 0.5961, 0.5967, 0.5978, 0.5967, 0.0, 0.0, 0.0, 0.0, 0.0, 0.0, 0.0, 0.0, 0.0, 0.0, 0.0, 0.0, 0.0, 0.0, 0.0, 0.0, 0.0, 0.0, 0.6486, 0.685, 0.75, 0.685, 0.75, 0.73, 0.6486, 0.73, 0.5063, 0.75, 0.5961, 0.75, 0.5961, 0.875, 0.5063, 0.875, 0.4407, 0.875, 0.4735, 0.75, 0.5063, 0.75, 0.5063, 0.875, 0.5995, 0.7445, 0.5995, 0.7311, 0.6029, 0.7321, 0.6029, 0.7428, 0.6489, 0.5, 0.75, 0.5, 0.75, 0.5038, 0.6488, 0.5038, 0.75, 0.5, 0.6489, 0.5, 0.7011, 0.5, 0.7165, 0.5, 0.75, 0.5, 0.25, 0.5, 0.375, 0.5, 0.375, 0.5038, 0.25, 0.5038, 0.375, 0.5, 0.4078, 0.5, 0.4163, 0.5038, 0.375, 0.5038, 0.5063, 0.5, 0.5961, 0.5, 0.5961, 0.5038, 0.5063, 0.5038, 0.5063, 0.7321, 0.5167, 0.73, 0.5857, 0.73, 0.5961, 0.7321, 0.5961, 0.73, 0.5857, 0.7321, 0.5167, 0.7321, 0.5063, 0.73, 0.4062, 0.375, 0.5063, 0.375, 0.5063, 0.5, 0.4062, 0.5, 0.4062, 0.4929, 0.4062, 0.483, 0.4062, 0.4534, 0.5115, 0.3812, 0.5158, 0.3963, 0.5203, 0.4787, 0.5155, 0.4911, 0.5115, 0.4938, 0.4078, 0.5, 0.375, 0.5, 0.375, 0.5, 0.4078, 0.5, 0.5995, 0.5, 0.6029, 0.5, 0.6029, 0.5038, 0.5995, 0.5038, 0.3889, 0.375, 0.3889, 0.4534, 0.3889, 0.483, 0.3889, 0.4929, 0.3889, 0.5, 0.3889, 0.5, 0.3889, 0.375, 0.375, 0.375, 0.3889, 0.375, 0.3889, 0.5, 0.375, 0.5, 0.375, 0.5, 0.375, 0.5, 0.375, 0.5, 0.375, 0.5, 0.375, 0.5, 0.25, 0.5, 0.25, 0.5, 0.375, 0.5, 0.6486, 0.73, 0.75, 0.73, 0.75, 0.7321, 0.6486, 0.7321, 0.25, 0.5703, 0.375, 0.5703, 0.375, 0.5967, 0.25, 0.5967, 0.6487, 0.5703, 0.75, 0.5703, 0.75, 0.5967, 0.6487, 0.5967, 0.5961, 0.4375, 0.625, 0.4728, 0.6029, 0.5, 0.5995, 0.5, 0.5961, 0.5, 0.25, 0.5439, 0.375, 0.5439, 0.375, 0.5469, 0.348, 0.5468, 0.25, 0.5463, 0.5961, 0.5967, 0.5995, 0.5703, 0.6029, 0.5703, 0.5961, 0.5967, 0.25, 0.7075, 0.3125, 0.7044, 0.3125, 0.7321, 0.25, 0.7321, 0.25, 0.73, 0.5995, 0.7311, 0.6029, 0.73, 0.6029, 0.7321, 0.5995, 0.7311, 0.4735, 0.7316, 0.5063, 0.7321, 0.4959, 0.7321, 0.4657, 0.7321, 0.5995, 0.6433, 0.6029, 0.6433, 0.6029, 0.6832, 0.5995, 0.6832, 0.5961, 0.6832, 0.5961, 0.685, 0.5857, 0.685, 0.5734, 0.685, 0.5734, 0.6832, 0.6486, 0.7321, 0.75, 0.7321, 0.75, 0.7428, 0.6486, 0.7428, 0.5961, 0.6415, 0.5961, 0.6415, 0.5961, 0.6433, 0.5734, 0.6433, 0.5734, 0.6415, 0.4696, 0.5967, 0.09375, 0.1604, 0.1875, 0.3208, 0.4381, 0.5967, 0.25, 0.6415, 0.375, 0.6415, 0.375, 0.6433, 0.25, 0.6433, 0.4407, 0.5436, 0.4407, 0.5469, 0.375, 0.5469, 0.375, 0.5439, 0.6488, 0.5038, 0.75, 0.5038, 0.75, 0.5439, 0.6488, 0.5439, 0.5124, 0.6892, 0.5193, 0.687, 0.5734, 0.687, 0.5832, 0.687, 0.59, 0.6892, 0.59, 0.7258, 0.5832, 0.728, 0.5193, 0.728, 0.5124, 0.7258, 0.6486, 0.7428, 0.6486, 0.75, 0.6029, 0.75, 0.6029, 0.7428, 0.6486, 0.6832, 0.6486, 0.685, 0.6029, 0.685, 0.6029, 0.6832, 0.6486, 0.7321, 0.6486, 0.7428, 0.6029, 0.7428, 0.6029, 0.7321, 0.6487, 0.5967, 0.6486, 0.6415, 0.6029, 0.6415, 0.6029, 0.5967, 0.6488, 0.5038, 0.6488, 0.5439, 0.6029, 0.5439, 0.6029, 0.5038, 0.6489, 0.5, 0.6488, 0.5038, 0.6029, 0.5038, 0.6029, 0.5, 0.6029, 0.5, 0.6029, 0.5, 0.6522, 0.5, 0.6489, 0.5, 0.6487, 0.5703, 0.6487, 0.5967, 0.6029, 0.5967, 0.6029, 0.5703, 0.6488, 0.5439, 0.6487, 0.5703, 0.6029, 0.5703, 0.6029, 0.5439, 0.6486, 0.73, 0.6486, 0.7321, 0.6029, 0.7321, 0.6029, 0.73, 0.6486, 0.685, 0.6486, 0.73, 0.6029, 0.73, 0.6029, 0.685, 0.6486, 0.6433, 0.6486, 0.6832, 0.6029, 0.6832, 0.6029, 0.6433, 0.6486, 0.6415, 0.6486, 0.6433, 0.6029, 0.6433, 0.6029, 0.6415, 0.6486, 0.7428, 0.75, 0.7428, 0.75, 0.75, 0.6486, 0.75, 0.5995, 0.6424, 0.5995, 0.6415, 0.6029, 0.6415, 0.6029, 0.6433, 0.3889, 0.4929, 0.4062, 0.4929, 0.4062, 0.5, 0.3889, 0.5, 0.4062, 0.375, 0.4062, 0.4534, 0.4062, 0.4534, 0.4062, 0.375, 0.3889, 0.4929, 0.3889, 0.483, 0.3889, 0.483, 0.3889, 0.4929, 0.4062, 0.4929, 0.3889, 0.4929, 0.3889, 0.4929, 0.4062, 0.4929, 0.3889, 0.483, 0.4062, 0.483, 0.4062, 0.4929, 0.3889, 0.4929, 0.3912, 0.4552, 0.4039, 0.4552, 0.4039, 0.4811, 0.3912, 0.4811, 0.3889, 0.375, 0.4062, 0.375, 0.4062, 0.4534, 0.3889, 0.4534, 0.3889, 0.483, 0.3889, 0.4534, 0.3889, 0.4534, 0.3889, 0.483, 0.4062, 0.483, 0.4062, 0.4929, 0.4062, 0.4929, 0.4062, 0.483, 0.0, 0.0, 0.0, 0.0, 0.0, 0.0, 0.0, 0.0, 0.3889, 0.4534, 0.3889, 0.375, 0.3889, 0.375, 0.3889, 0.4534, 0.4062, 0.4534, 0.4062, 0.483, 0.4062, 0.483, 0.4062, 0.4534, 0.3912, 0.4552, 0.3912, 0.4811, 0.3889, 0.483, 0.3889, 0.4534, 0.4039, 0.4811, 0.4039, 0.4552, 0.4062, 0.4534, 0.4062, 0.483, 0.3912, 0.4811, 0.4039, 0.4811, 0.4062, 0.483, 0.3889, 0.483, 0.4039, 0.4552, 0.3912, 0.4552, 0.3889, 0.4534, 0.4062, 0.4534, 0.4062, 0.5, 0.4266, 0.5, 0.4342, 0.5, 0.4407, 0.5, 0.5014, 0.5, 0.4326, 0.5, 0.4062, 0.5, 0.5063, 0.5, 0.4407, 0.5, 0.4483, 0.5, 0.5104, 0.5, 0.5063, 0.5, 0.5961, 0.5, 0.5849, 0.5, 0.5014, 0.5, 0.5063, 0.5, 0.5192, 0.3982, 0.5224, 0.3926, 0.5801, 0.3926, 0.5838, 0.3986, 0.5838, 0.4764, 0.5801, 0.4824, 0.5278, 0.4824, 0.5235, 0.4761, 0.5909, 0.4938, 0.5872, 0.4786, 0.5872, 0.3964, 0.5909, 0.3812, 0.5909, 0.4198, 0.5909, 0.4375, 0.5909, 0.3812, 0.5815, 0.3873, 0.5209, 0.3873, 0.5115, 0.3812, 0.4407, 0.5, 0.4078, 0.5, 0.3889, 0.5, 0.4062, 0.5, 0.4078, 0.5, 0.375, 0.5, 0.375, 0.5, 0.3889, 0.5, 0.3889, 0.5, 0.375, 0.5, 0.375, 0.5, 0.3889, 0.5, 0.3889, 0.5, 0.4078, 0.5, 0.4078, 0.5, 0.3889, 0.5, 0.375, 0.5, 0.375, 0.5, 0.375, 0.5, 0.375, 0.5, 0.3889, 0.5, 0.3889, 0.5, 0.3889, 0.5, 0.3889, 0.5, 0.375, 0.5, 0.3889, 0.5, 0.3889, 0.5, 0.375, 0.5, 0.5315, 0.6433, 0.3495, 0.4812, 0.5115, 0.6417, 0.5167, 0.6415, 0.5734, 0.6415, 0.5734, 0.6433, 0.5995, 0.7445, 0.6029, 0.7428, 0.6029, 0.75, 0.5995, 0.75, 0.4959, 0.685, 0.5167, 0.685, 0.5063, 0.6884, 0.5961, 0.6884, 0.5857, 0.685, 0.5961, 0.685, 0.4657, 0.7321, 0.4959, 0.7321, 0.5063, 0.7355, 0.5063, 0.7395, 0.5063, 0.7428, 0.4735, 0.7428, 0.5961, 0.7461, 0.5857, 0.7428, 0.5961, 0.7395, 0.5167, 0.5439, 0.5063, 0.5459, 0.5063, 0.5432, 0.5063, 0.7355, 0.4959, 0.7321, 0.5167, 0.7321, 0.5961, 0.7355, 0.5857, 0.7321, 0.5961, 0.73, 0.5063, 0.7321, 0.5063, 0.7267, 0.5167, 0.73, 0.5961, 0.7321, 0.5857, 0.73, 0.5961, 0.7267, 0.0, 0.0, 0.0, 0.0, 0.0, 0.0, 0.5063, 0.7395, 0.5167, 0.7428, 0.5063, 0.7428, 0.5167, 0.7428, 0.5857, 0.7428, 0.5961, 0.7461, 0.5961, 0.75, 0.5063, 0.75, 0.5063, 0.7428, 0.4735, 0.7428, 0.5063, 0.7428, 0.5063, 0.75, 0.4735, 0.75, 0.5995, 0.7311, 0.5995, 0.685, 0.6029, 0.685, 0.6029, 0.73, 0.4381, 0.5967, 0.1875, 0.3208, 0.375, 0.6415, 0.375, 0.5967, 0.5063, 0.5967, 0.5063, 0.6, 0.5011, 0.5967, 0.5063, 0.5683, 0.5167, 0.5703, 0.5063, 0.5748, 0.5961, 0.5967, 0.5961, 0.5967, 0.5961, 0.5967, 0.5857, 0.5703, 0.5961, 0.5683, 0.5961, 0.5703, 0.5961, 0.5459, 0.5857, 0.5439, 0.5961, 0.5432, 0.5961, 0.6415, 0.5961, 0.6415, 0.5961, 0.6415, 0.5011, 0.5967, 0.5063, 0.5748, 0.5167, 0.5703, 0.5857, 0.5703, 0.5961, 0.5703, 0.5961, 0.5967, 0.5857, 0.5967, 0.5063, 0.5967, 0.5978, 0.5434, 0.5961, 0.5432, 0.5961, 0.5038, 0.5978, 0.5038, 0.5734, 0.6433, 0.5961, 0.6433, 0.5961, 0.6832, 0.5734, 0.6832, 0.25, 0.6832, 0.375, 0.6832, 0.375, 0.685, 0.25, 0.685, 0.5115, 0.6417, 0.5167, 0.6415, 0.5734, 0.6415, 0.5734, 0.6433, 0.5063, 0.6433, 0.0, 0.0, 0.5063, 0.6433, 0.4593, 0.6433, 0.257, 0.4396, 0.5961, 0.6832, 0.5961, 0.685, 0.5857, 0.685, 0.5734, 0.685, 0.5734, 0.6832, 0.5961, 0.6415, 0.5961, 0.6415, 0.5961, 0.6433, 0.5734, 0.6433, 0.5734, 0.6415, 0.25, 0.6415, 0.375, 0.6415, 0.375, 0.6433, 0.25, 0.6433, 0.0, 0.0, 0.0, 0.0, 0.0, 0.0, 0.0, 0.0, 0.0, 0.0, 0.0, 0.0, 0.0, 0.0, 0.0, 0.0, 0.5193, 0.687, 0.5124, 0.6892, 0.5063, 0.6884, 0.5167, 0.685, 0.59, 0.6892, 0.5832, 0.687, 0.5857, 0.685, 0.5961, 0.6884, 0.5124, 0.7386, 0.5193, 0.7408, 0.5167, 0.7428, 0.5063, 0.7395, 0.5832, 0.7408, 0.59, 0.7386, 0.5961, 0.7395, 0.5857, 0.7428, 0.0, 0.0, 0.0, 0.0, 0.0, 0.0, 0.0, 0.0, 0.0, 0.0, 0.0, 0.0, 0.0, 0.0, 0.0, 0.0, 0.5193, 0.5451, 0.5124, 0.5464, 0.5063, 0.5459, 0.5167, 0.5439, 0.59, 0.5464, 0.5832, 0.5451, 0.5857, 0.5439, 0.5961, 0.5459, 0.0, 0.0, 0.0, 0.0, 0.0, 0.0, 0.0, 0.0, 0.5124, 0.5679, 0.5193, 0.5692, 0.5167, 0.5703, 0.5063, 0.5683, 0.5832, 0.5692, 0.59, 0.5679, 0.5961, 0.5683, 0.5857, 0.5703, 0.5193, 0.7341, 0.5124, 0.7363, 0.5063, 0.7355, 0.5167, 0.7321, 0.59, 0.7363, 0.5832, 0.7341, 0.5857, 0.7321, 0.5961, 0.7355, 0.5124, 0.7258, 0.5193, 0.728, 0.5167, 0.73, 0.5063, 0.7267, 0.5832, 0.728, 0.59, 0.7258, 0.5961, 0.7267, 0.5857, 0.73, 0.5734, 0.687, 0.5193, 0.687, 0.5167, 0.685, 0.5734, 0.685, 0.5124, 0.6892, 0.5124, 0.7258, 0.5063, 0.7267, 0.5063, 0.6884, 0.5832, 0.687, 0.5734, 0.687, 0.5734, 0.685, 0.5857, 0.685, 0.59, 0.7258, 0.59, 0.6892, 0.5961, 0.6884, 0.5961, 0.7267, 0.5193, 0.728, 0.5832, 0.728, 0.5857, 0.73, 0.5167, 0.73, 0.5193, 0.7408, 0.5832, 0.7408, 0.5857, 0.7428, 0.5167, 0.7428, 0.5124, 0.7363, 0.5124, 0.7386, 0.5063, 0.7395, 0.5063, 0.7355, 0.5832, 0.7341, 0.5193, 0.7341, 0.5167, 0.7321, 0.5857, 0.7321, 0.59, 0.7386, 0.59, 0.7363, 0.5961, 0.7355, 0.5961, 0.7395, 0.0, 0.0, 0.0, 0.0, 0.0, 0.0, 0.0, 0.0, 0.0, 0.0, 0.0, 0.0, 0.0, 0.0, 0.0, 0.0, 0.0, 0.0, 0.0, 0.0, 0.0, 0.0, 0.0, 0.0, 0.0, 0.0, 0.0, 0.0, 0.0, 0.0, 0.0, 0.0, 0.5124, 0.5464, 0.5124, 0.5679, 0.5063, 0.5683, 0.5063, 0.5459, 0.5832, 0.5451, 0.5193, 0.5451, 0.5167, 0.5439, 0.5857, 0.5439, 0.59, 0.5679, 0.59, 0.5464, 0.5961, 0.5459, 0.5961, 0.5683, 0.5193, 0.5692, 0.5832, 0.5692, 0.5857, 0.5703, 0.5167, 0.5703, 0.5833, 0.5, 0.5912, 0.5, 0.5961, 0.5, 0.4326, 0.5, 0.4266, 0.5, 0.4062, 0.5, 0.5912, 0.5, 0.5849, 0.5, 0.5961, 0.5, 0.4407, 0.5, 0.4342, 0.5, 0.4483, 0.5, 0.5104, 0.5, 0.5833, 0.5, 0.5961, 0.5, 0.5063, 0.5, 0.5768, 0.5, 0.5858, 0.5, 0.5912, 0.5, 0.5833, 0.5, 0.4387, 0.5, 0.4352, 0.5, 0.4266, 0.5, 0.4326, 0.5, 0.5859, 0.5, 0.5783, 0.5, 0.5849, 0.5, 0.5912, 0.5, 0.4384, 0.5, 0.4474, 0.5, 0.4483, 0.5, 0.4342, 0.5, 0.5768, 0.5, 0.4474, 0.5, 0.4384, 0.5, 0.4352, 0.5, 0.4387, 0.5, 0.497, 0.5, 0.5783, 0.5, 0.5859, 0.5, 0.5858, 0.5, 0.5858, 0.5, 0.5859, 0.5, 0.5912, 0.5, 0.5912, 0.5, 0.5783, 0.5, 0.497, 0.5, 0.5014, 0.5, 0.5849, 0.5, 0.497, 0.5, 0.4387, 0.5, 0.4326, 0.5, 0.5014, 0.5, 0.4352, 0.5, 0.4384, 0.5, 0.4342, 0.5, 0.4266, 0.5, 0.5155, 0.4911, 0.5203, 0.4787, 0.5265, 0.4877, 0.5815, 0.4877, 0.5872, 0.4786, 0.5909, 0.4938, 0.5909, 0.3812, 0.5872, 0.3964, 0.5815, 0.3873, 0.5209, 0.3873, 0.5158, 0.3963, 0.5115, 0.3812, 0.5155, 0.4911, 0.5265, 0.4877, 0.5815, 0.4877, 0.5909, 0.4938, 0.5115, 0.4938, 0.5235, 0.4761, 0.5278, 0.4824, 0.5265, 0.4877, 0.5203, 0.4787, 0.5801, 0.4824, 0.5838, 0.4764, 0.5872, 0.4786, 0.5815, 0.4877, 0.5838, 0.3986, 0.5801, 0.3926, 0.5815, 0.3873, 0.5872, 0.3964, 0.5224, 0.3926, 0.5192, 0.3982, 0.5158, 0.3963, 0.5209, 0.3873, 0.5278, 0.4824, 0.5801, 0.4824, 0.5815, 0.4877, 0.5265, 0.4877, 0.5192, 0.3982, 0.5235, 0.4761, 0.5203, 0.4787, 0.5158, 0.3963, 0.5801, 0.3926, 0.5224, 0.3926, 0.5209, 0.3873, 0.5815, 0.3873, 0.5838, 0.4764, 0.5838, 0.3986, 0.5872, 0.3964, 0.5872, 0.4786, 0.375, 0.5703, 0.4407, 0.5726, 0.4381, 0.5967, 0.375, 0.5967, 0.375, 0.7428, 0.4407, 0.7428, 0.4407, 0.75, 0.375, 0.75, 0.375, 0.7321, 0.436, 0.7332, 0.4407, 0.7428, 0.375, 0.7428, 0.375, 0.685, 0.4355, 0.685, 0.4355, 0.7015, 0.375, 0.7013, 0.4657, 0.685, 0.5315, 0.6832, 0.5734, 0.6832, 0.5734, 0.685, 0.5167, 0.685, 0.4959, 0.685, 0.4407, 0.7428, 0.4735, 0.7428, 0.4735, 0.75, 0.4407, 0.75, 0.25, 0.685, 0.375, 0.685, 0.375, 0.7013, 0.3125, 0.7044, 0.25, 0.7075, 0.5063, 0.5683, 0.5063, 0.5748, 0.4735, 0.5737, 0.4735, 0.5434, 0.5063, 0.5432, 0.5063, 0.5459, 0.0, 0.0, 0.0, 0.0, 0.09375, 0.1604, 0.4696, 0.5967, 0.5011, 0.5967, 0.5063, 0.6, 0.4407, 0.5726, 0.4735, 0.5737, 0.4696, 0.5967, 0.4381, 0.5967, 0.4407, 0.6832, 0.4721, 0.6832, 0.4355, 0.685, 0.375, 0.685, 0.375, 0.6832, 0.5231, 0.6433, 0.1875, 0.3208, 0.3495, 0.4812, 0.5315, 0.6433, 0.4407, 0.6433, 0.375, 0.6433, 0.375, 0.6415, 0.1875, 0.3208, 0.5231, 0.6433, 0.4355, 0.685, 0.4721, 0.6832, 0.5231, 0.6832, 0.5315, 0.6832, 0.4657, 0.685, 0.25, 0.6832, 0.25, 0.6433, 0.375, 0.6433, 0.375, 0.6832, 0.25, 0.6832, 0.25, 0.6433, 0.375, 0.6433, 0.375, 0.6832, 0.375, 0.6832, 0.375, 0.6433, 0.375, 0.6433, 0.375, 0.6832, 0.375, 0.6832, 0.375, 0.6433, 0.375, 0.6433, 0.375, 0.6832, 0.375, 0.6832, 0.375, 0.6433, 0.375, 0.6433, 0.375, 0.6832, 0.375, 0.6832, 0.375, 0.6433, 0.375, 0.6433, 0.375, 0.6832, 0.5734, 0.6433, 0.5961, 0.6433, 0.5961, 0.6832, 0.5734, 0.6832, 0.5063, 0.6832, 0.5231, 0.6832, 0.5482, 0.6832, 0.4657, 0.685, 0.4355, 0.685, 0.4685, 0.6832, 0.4685, 0.6832, 0.4355, 0.685, 0.375, 0.685, 0.375, 0.6832, 0.4407, 0.6832, 0.4163, 0.5038, 0.4078, 0.5, 0.4407, 0.5, 0.5063, 0.5, 0.5063, 0.5038, 0.257, 0.4396, 0.4593, 0.6433, 0.4407, 0.6433, 0.375, 0.6433, 0.375, 0.6415, 0.5961, 0.4178, 0.625, 0.4085, 0.625, 0.4239, 0.5961, 0.4375, 0.5975, 0.4164, 0.6075, 0.4105, 0.6136, 0.4087, 0.6236, 0.4081, 0.625, 0.4085, 0.5961, 0.4178, 0.0, 0.0, 0.0, 0.0, 0.0, 0.0, 0.0, 0.0, 0.6236, 0.4081, 0.6195, 0.4038, 0.6195, 0.3784, 0.625, 0.375, 0.625, 0.4085, 0.6016, 0.4086, 0.6075, 0.4105, 0.5975, 0.4164, 0.6236, 0.4081, 0.6136, 0.4087, 0.6195, 0.4038, 0.6016, 0.3787, 0.6016, 0.4086, 0.5975, 0.4164, 0.5961, 0.4178, 0.5961, 0.375, 0.6055, 0.3809, 0.6156, 0.3806, 0.6153, 0.4043, 0.6131, 0.4064, 0.608, 0.4078, 0.6058, 0.4069, 0.6136, 0.4087, 0.6075, 0.4105, 0.6075, 0.4105, 0.6136, 0.4087, 0.6016, 0.4086, 0.6016, 0.3787, 0.6016, 0.3787, 0.6016, 0.4086, 0.0, 0.0, 0.0, 0.0, 0.0, 0.0, 0.0, 0.0, 0.6195, 0.3784, 0.6195, 0.4038, 0.6195, 0.4038, 0.6195, 0.3784, 0.6075, 0.4105, 0.6016, 0.4086, 0.6016, 0.4086, 0.6075, 0.4105, 0.6058, 0.4069, 0.608, 0.4078, 0.6075, 0.4105, 0.6016, 0.4086, 0.6131, 0.4064, 0.6153, 0.4043, 0.6195, 0.4038, 0.6136, 0.4087, 0.6055, 0.3809, 0.6058, 0.4069, 0.6016, 0.4086, 0.6016, 0.3787, 0.6153, 0.4043, 0.6156, 0.3806, 0.6195, 0.3784, 0.6195, 0.4038, 0.608, 0.4078, 0.6131, 0.4064, 0.6136, 0.4087, 0.6075, 0.4105, 0.0, 0.0, 0.0, 0.0, 0.0, 0.0, 0.0, 0.0, 0.6195, 0.4038, 0.6136, 0.4087, 0.6136, 0.4087, 0.6195, 0.4038, 0.5978, 0.5703, 0.5961, 0.5703, 0.5961, 0.5683, 0.5961, 0.5459, 0.5961, 0.5432, 0.5978, 0.5434, 0.6029, 0.5703, 0.5995, 0.5703, 0.5995, 0.5436, 0.6029, 0.5439, 0.6029, 0.5439, 0.5995, 0.5436, 0.5995, 0.5038, 0.6029, 0.5038, 0.5978, 0.7316, 0.5978, 0.685, 0.5995, 0.685, 0.5995, 0.7311, 0.5978, 0.7453, 0.5995, 0.7445, 0.5995, 0.75, 0.5978, 0.75, 0.5978, 0.642, 0.5978, 0.6415, 0.5995, 0.6415, 0.5995, 0.6424, 0.5978, 0.6433, 0.5995, 0.6433, 0.5995, 0.6832, 0.5978, 0.6832, 0.5978, 0.7316, 0.5995, 0.7311, 0.5995, 0.7311, 0.5978, 0.7305, 0.5961, 0.5967, 0.5978, 0.5703, 0.5995, 0.5703, 0.5961, 0.5967, 0.5978, 0.5, 0.5995, 0.5, 0.5995, 0.5038, 0.5978, 0.5038, 0.6029, 0.5, 0.5995, 0.5, 0.5995, 0.5, 0.6029, 0.5, 0.5978, 0.7453, 0.5978, 0.7305, 0.5995, 0.7311, 0.5995, 0.7445, 0.5961, 0.6415, 0.5961, 0.6415, 0.5995, 0.5967, 0.6029, 0.5967, 0.6029, 0.685, 0.5995, 0.685, 0.5995, 0.6832, 0.6029, 0.6832, 0.5961, 0.7355, 0.5961, 0.73, 0.5978, 0.7305, 0.5978, 0.7453, 0.5961, 0.7461, 0.5961, 0.7395, 0.5961, 0.5, 0.5978, 0.5, 0.5978, 0.5038, 0.5961, 0.5038, 0.5961, 0.5967, 0.5961, 0.5703, 0.5978, 0.5703, 0.5961, 0.5967, 0.5961, 0.7321, 0.5978, 0.7316, 0.5978, 0.7305, 0.5961, 0.73, 0.5961, 0.6433, 0.5978, 0.6433, 0.5978, 0.6832, 0.5961, 0.6832, 0.5961, 0.6415, 0.5961, 0.6415, 0.5978, 0.6415, 0.5978, 0.642, 0.5961, 0.7461, 0.5978, 0.7453, 0.5978, 0.75, 0.5961, 0.75, 0.5961, 0.6884, 0.5961, 0.685, 0.5978, 0.685, 0.5978, 0.7316, 0.5961, 0.7321, 0.5961, 0.7267, 0.5995, 0.5703, 0.5978, 0.5703, 0.5978, 0.5434, 0.5995, 0.5436, 0.5995, 0.5436, 0.5978, 0.5434, 0.5978, 0.5038, 0.5995, 0.5038, 0.5961, 0.6415, 0.5961, 0.6415, 0.5978, 0.5967, 0.5995, 0.5967, 0.5995, 0.685, 0.5978, 0.685, 0.5978, 0.6832, 0.5995, 0.6832, 0.5995, 0.5, 0.5978, 0.5, 0.5961, 0.5, 0.5961, 0.5, 0.5995, 0.5, 0.5961, 0.875, 0.5961, 0.75, 0.5995, 0.75, 0.6029, 0.75, 0.625, 0.7736, 0.625, 0.875, 0.375, 0.5649, 0.4407, 0.5666, 0.4407, 0.5726, 0.375, 0.5703, 0.25, 0.5463, 0.348, 0.5468, 0.348, 0.5647, 0.25, 0.5637, 0.25, 0.5637, 0.348, 0.5647, 0.375, 0.5649, 0.375, 0.5703, 0.25, 0.5703, 0.4407, 0.5666, 0.4447, 0.5642, 0.4476, 0.5625, 0.4504, 0.5607, 0.4562, 0.5573, 0.4504, 0.5533, 0.4476, 0.5513, 0.4447, 0.5494, 0.4407, 0.5469, 0.4407, 0.5436, 0.4735, 0.5434, 0.4735, 0.5737, 0.4407, 0.5726, 0.4407, 0.5666, 0.375, 0.5649, 0.375, 0.5649, 0.4407, 0.5666, 0.4407, 0.5469, 0.4447, 0.5494, 0.4447, 0.5494, 0.4407, 0.5469, 0.4562, 0.5573, 0.4504, 0.5607, 0.4504, 0.5607, 0.4562, 0.5573, 0.4504, 0.5533, 0.4562, 0.5573, 0.4562, 0.5573, 0.4504, 0.5533, 0.4447, 0.5642, 0.4407, 0.5666, 0.4407, 0.5666, 0.4447, 0.5642, 0.4476, 0.5513, 0.4504, 0.5533, 0.4504, 0.5533, 0.4476, 0.5513, 0.375, 0.5469, 0.4407, 0.5469, 0.4407, 0.5469, 0.375, 0.5469, 0.4504, 0.5607, 0.4476, 0.5625, 0.4476, 0.5625, 0.4504, 0.5607, 0.4476, 0.5625, 0.4447, 0.5642, 0.4447, 0.5642, 0.4476, 0.5625, 0.4447, 0.5494, 0.4476, 0.5513, 0.4476, 0.5513, 0.4447, 0.5494, 0.375, 0.5649, 0.375, 0.5469, 0.4407, 0.5469, 0.4447, 0.5494, 0.4476, 0.5513, 0.4504, 0.5533, 0.4562, 0.5573, 0.4504, 0.5607, 0.4476, 0.5625, 0.4447, 0.5642, 0.4407, 0.5666, 0.4407, 0.5666, 0.375, 0.5649, 0.375, 0.5649, 0.4407, 0.5666, 0.4407, 0.5469, 0.4447, 0.5494, 0.4447, 0.5494, 0.4407, 0.5469, 0.4562, 0.5573, 0.4504, 0.5607, 0.4504, 0.5607, 0.4562, 0.5573, 0.4504, 0.5533, 0.4562, 0.5573, 0.4562, 0.5573, 0.4504, 0.5533, 0.4447, 0.5642, 0.4407, 0.5666, 0.4407, 0.5666, 0.4447, 0.5642, 0.4476, 0.5513, 0.4504, 0.5533, 0.4504, 0.5533, 0.4476, 0.5513, 0.375, 0.5469, 0.4407, 0.5469, 0.4407, 0.5469, 0.375, 0.5469, 0.4504, 0.5607, 0.4476, 0.5625, 0.4476, 0.5625, 0.4504, 0.5607, 0.4476, 0.5625, 0.4447, 0.5642, 0.4447, 0.5642, 0.4476, 0.5625, 0.4447, 0.5494, 0.4476, 0.5513, 0.4476, 0.5513, 0.4447, 0.5494, 0.375, 0.5649, 0.375, 0.5469, 0.4407, 0.5469, 0.4447, 0.5494, 0.4476, 0.5513, 0.4504, 0.5533, 0.4562, 0.5573, 0.4504, 0.5607, 0.4476, 0.5625, 0.4447, 0.5642, 0.4407, 0.5666, 0.4431, 0.7321, 0.4493, 0.729, 0.4536, 0.7239, 0.4551, 0.7176, 0.4536, 0.7116, 0.449, 0.7066, 0.4423, 0.7027, 0.4355, 0.7015, 0.4355, 0.685, 0.4657, 0.685, 0.4735, 0.7316, 0.4657, 0.7321, 0.4735, 0.7428, 0.4407, 0.7428, 0.436, 0.7332, 0.4407, 0.75, 0.4735, 0.75, 0.4407, 0.875, 0.4078, 0.875, 0.375, 0.75, 0.4407, 0.75, 0.4078, 0.875, 0.375, 0.875, 0.4474, 0.5, 0.5768, 0.5, 0.5833, 0.5, 0.5104, 0.5, 0.4483, 0.5, 0.375, 0.375, 0.3889, 0.375, 0.3889, 0.5, 0.375, 0.5])
me_cube_001.materials.append(mat_bus)
me_cube_001.materials.append(mat_migavac)
me_cube_001.materials.append(mat_plastika_crna)
me_cube_001.materials.append(mat_far)
me_cube_001.materials.append(mat_staklo)
me_cube_001.materials.append(mat_guma_diht)
me_cube_001.materials.append(mat_bus_boja)
me_cube_001.use_remesh_fix_poles = True
me_cube_001.use_remesh_preserve_attributes = False
me_cube_001.use_mirror_vertex_groups = False
me_cube_001.update()
me_cube_002 = bpy.data.meshes.new('Cube.002')
me_cube_002.from_pydata([(1.225, -0.6491, 0.7678), (1.225, -0.6491, 0.01837), (0.0, -0.6491, 0.01837), (1.225, -0.6491, 2.09), (1.225, -0.6491, 0.06585), (1.2, 2.387e-08, 0.7678), (1.2, 2.387e-08, 2.09), (1.2, -9.534e-08, 0.06585), (1.225, -0.05788, 0.7678), (1.225, -0.05788, 2.09), (1.225, -0.05788, 0.06585), (1.2, 2.387e-08, 2.012), (1.2, 2.387e-08, 0.8452), (1.225, -0.6293, 0.06585), (1.225, -0.08147, 0.06585), (1.225, -0.649, 2.012), (1.225, -0.5654, 1.877), (1.225, -0.4942, 1.948), (1.225, -0.6293, 2.09), (1.225, -0.649, 0.8452), (1.225, -0.6293, 0.7678), (1.225, -0.4942, 0.9091), (1.225, -0.5654, 0.9803), (1.225, -0.1454, 1.877), (1.225, -0.05793, 2.012), (1.225, -0.08147, 2.09), (1.225, -0.2166, 1.948), (1.225, -0.08147, 0.7678), (1.225, -0.05793, 0.8452), (1.225, -0.1454, 0.9803), (1.225, -0.2166, 0.9091), (1.225, -0.08147, 2.012), (1.225, -0.6293, 2.012), (1.225, -0.08147, 0.8452), (1.225, -0.6293, 0.8452), (1.225, -0.6293, 1.903), (1.225, -0.5206, 2.012), (1.225, -0.5206, 0.8452), (1.225, -0.6293, 0.9538), (1.225, -0.1901, 2.012), (1.225, -0.08147, 1.903), (1.225, -0.08147, 0.9538), (1.225, -0.1901, 0.8452), (1.225, -0.649, 1.113), (1.225, -0.6293, 1.113), (1.225, -0.05793, 1.113), (1.225, -0.08147, 1.113)], [(1, 2), (4, 1)], [(25, 18, 32, 36, 39, 31), (15, 32, 18, 3), (13, 20, 0, 4), (11, 6, 9, 24), (7, 5, 8, 10), (12, 11, 24, 45, 28), (37, 34, 20, 27, 33, 42), (5, 12, 28, 8), (25, 31, 24, 9), (17, 16, 22, 21, 30, 29, 23, 26), (14, 27, 20, 13), (10, 8, 27, 14), (45, 46, 41, 33, 28), (44, 43, 19, 34, 38), (39, 40, 31), (35, 36, 32), (28, 33, 27, 8), (41, 42, 33), (20, 34, 19, 0), (37, 38, 34), (16, 17, 36, 35), (21, 22, 38, 37), (26, 23, 40, 39), (29, 30, 42, 41), (22, 16, 35, 44, 38), (17, 26, 39, 36), (30, 21, 37, 42), (23, 29, 41, 46, 40), (35, 32, 15, 43, 44), (24, 31, 40, 46, 45)])
me_cube_002.polygons.foreach_set('material_index', [0, 0, 6, 0, 5, 5, 6, 5, 0, 4, 6, 6, 6, 6, 0, 0, 6, 6, 6, 6, 5, 5, 5, 5, 5, 5, 5, 5, 0, 0])
_uv = me_cube_002.uv_layers.new(name='UVMap')
_uv.uv.foreach_set('vector', [0.5734, 0.6665, 0.5734, 0.6811, 0.5587, 0.6811, 0.5399, 0.6777, 0.5399, 0.6699, 0.5587, 0.6665, 0.5399, 0.6832, 0.5587, 0.6811, 0.5734, 0.6811, 0.5734, 0.6832, 0.4407, 0.6811, 0.5063, 0.6811, 0.5063, 0.6832, 0.4407, 0.6832, 0.5399, 0.6633, 0.5734, 0.6633, 0.5734, 0.665, 0.5399, 0.665, 0.4407, 0.6633, 0.5063, 0.6633, 0.5063, 0.665, 0.4407, 0.665, 0.5231, 0.6633, 0.5399, 0.6633, 0.5399, 0.665, 0.5315, 0.665, 0.5231, 0.665, 0.5231, 0.6777, 0.5231, 0.6811, 0.5063, 0.6811, 0.5063, 0.6665, 0.514, 0.6665, 0.5231, 0.6699, 0.5063, 0.6633, 0.5231, 0.6633, 0.5231, 0.665, 0.5063, 0.665, 0.5734, 0.6665, 0.5587, 0.6665, 0.5399, 0.665, 0.5734, 0.665, 0.5389, 0.6769, 0.5379, 0.6791, 0.525, 0.6791, 0.524, 0.6769, 0.524, 0.6707, 0.525, 0.6685, 0.5379, 0.6685, 0.5389, 0.6707, 0.4407, 0.6665, 0.5063, 0.6665, 0.5063, 0.6811, 0.4407, 0.6811, 0.4407, 0.665, 0.5063, 0.665, 0.5063, 0.6665, 0.4407, 0.6665, 0.5315, 0.665, 0.5315, 0.6665, 0.5247, 0.6665, 0.514, 0.6665, 0.5231, 0.665, 0.5315, 0.6811, 0.5315, 0.6832, 0.5231, 0.6832, 0.5231, 0.6811, 0.5247, 0.6811, 0.5399, 0.6699, 0.5383, 0.6665, 0.5587, 0.6665, 0.5383, 0.6811, 0.5399, 0.6777, 0.5587, 0.6811, 0.5231, 0.665, 0.514, 0.6665, 0.5063, 0.6665, 0.5063, 0.665, 0.5247, 0.6665, 0.5231, 0.6699, 0.514, 0.6665, 0.5063, 0.6811, 0.5231, 0.6811, 0.5231, 0.6832, 0.5063, 0.6832, 0.5231, 0.6777, 0.5247, 0.6811, 0.5231, 0.6811, 0.5379, 0.6791, 0.5389, 0.6769, 0.5399, 0.6777, 0.5383, 0.6811, 0.524, 0.6769, 0.525, 0.6791, 0.5247, 0.6811, 0.5231, 0.6777, 0.5389, 0.6707, 0.5379, 0.6685, 0.5383, 0.6665, 0.5399, 0.6699, 0.525, 0.6685, 0.524, 0.6707, 0.5231, 0.6699, 0.5247, 0.6665, 0.525, 0.6791, 0.5379, 0.6791, 0.5383, 0.6811, 0.5315, 0.6811, 0.5247, 0.6811, 0.5389, 0.6769, 0.5389, 0.6707, 0.5399, 0.6699, 0.5399, 0.6777, 0.524, 0.6707, 0.524, 0.6769, 0.5231, 0.6777, 0.5231, 0.6699, 0.5379, 0.6685, 0.525, 0.6685, 0.5247, 0.6665, 0.5315, 0.6665, 0.5383, 0.6665, 0.5383, 0.6811, 0.5587, 0.6811, 0.5399, 0.6832, 0.5315, 0.6832, 0.5315, 0.6811, 0.5399, 0.665, 0.5587, 0.6665, 0.5383, 0.6665, 0.5315, 0.6665, 0.5315, 0.665])
me_cube_002.materials.append(mat_bus)
me_cube_002.materials.append(mat_migavac)
me_cube_002.materials.append(mat_plastika_crna)
me_cube_002.materials.append(mat_far)
me_cube_002.materials.append(mat_staklo)
me_cube_002.materials.append(mat_guma_diht)
me_cube_002.materials.append(mat_bus_boja)
me_cube_002.use_remesh_fix_poles = True
me_cube_002.use_remesh_preserve_attributes = False
me_cube_002.use_mirror_vertex_groups = False
me_cube_002.update()
me_cube_003 = bpy.data.meshes.new('Cube.003')
me_cube_003.from_pydata([(1.225, -0.6491, 0.7678), (1.225, -0.6491, 0.01837), (0.0, -0.6491, 0.01837), (1.225, -0.6491, 2.09), (1.225, -0.6491, 0.06585), (1.2, 2.387e-08, 0.7678), (1.2, 2.387e-08, 2.09), (1.2, -9.534e-08, 0.06585), (1.225, -0.05788, 0.7678), (1.225, -0.05788, 2.09), (1.225, -0.05788, 0.06585), (1.2, 2.387e-08, 2.012), (1.2, 2.387e-08, 0.8452), (1.225, -0.6293, 0.06585), (1.225, -0.08147, 0.06585), (1.225, -0.649, 2.012), (1.225, -0.5654, 1.877), (1.225, -0.4942, 1.948), (1.225, -0.6293, 2.09), (1.225, -0.649, 0.8452), (1.225, -0.6293, 0.7678), (1.225, -0.4942, 0.9091), (1.225, -0.5654, 0.9803), (1.225, -0.1454, 1.877), (1.225, -0.05793, 2.012), (1.225, -0.08147, 2.09), (1.225, -0.2166, 1.948), (1.225, -0.08147, 0.7678), (1.225, -0.05793, 0.8452), (1.225, -0.1454, 0.9803), (1.225, -0.2166, 0.9091), (1.225, -0.08147, 2.012), (1.225, -0.6293, 2.012), (1.225, -0.08147, 0.8452), (1.225, -0.6293, 0.8452), (1.225, -0.6293, 1.903), (1.225, -0.5206, 2.012), (1.225, -0.5206, 0.8452), (1.225, -0.6293, 0.9538), (1.225, -0.1901, 2.012), (1.225, -0.08147, 1.903), (1.225, -0.08147, 0.9538), (1.225, -0.1901, 0.8452), (1.225, -0.649, 1.113), (1.225, -0.6293, 1.113), (1.225, -0.05793, 1.113), (1.225, -0.08147, 1.113)], [(1, 2), (4, 1)], [(25, 18, 32, 36, 39, 31), (15, 32, 18, 3), (13, 20, 0, 4), (11, 6, 9, 24), (7, 5, 8, 10), (12, 11, 24, 45, 28), (37, 34, 20, 27, 33, 42), (5, 12, 28, 8), (25, 31, 24, 9), (17, 16, 22, 21, 30, 29, 23, 26), (14, 27, 20, 13), (10, 8, 27, 14), (45, 46, 41, 33, 28), (44, 43, 19, 34, 38), (39, 40, 31), (35, 36, 32), (28, 33, 27, 8), (41, 42, 33), (20, 34, 19, 0), (37, 38, 34), (16, 17, 36, 35), (21, 22, 38, 37), (26, 23, 40, 39), (29, 30, 42, 41), (22, 16, 35, 44, 38), (17, 26, 39, 36), (30, 21, 37, 42), (23, 29, 41, 46, 40), (35, 32, 15, 43, 44), (24, 31, 40, 46, 45)])
me_cube_003.polygons.foreach_set('material_index', [0, 0, 6, 0, 5, 5, 6, 5, 0, 4, 6, 6, 6, 6, 0, 0, 6, 6, 6, 6, 5, 5, 5, 5, 5, 5, 5, 5, 0, 0])
_uv = me_cube_003.uv_layers.new(name='UVMap')
_uv.uv.foreach_set('vector', [0.5734, 0.6665, 0.5734, 0.6811, 0.5587, 0.6811, 0.5399, 0.6777, 0.5399, 0.6699, 0.5587, 0.6665, 0.5399, 0.6832, 0.5587, 0.6811, 0.5734, 0.6811, 0.5734, 0.6832, 0.4407, 0.6811, 0.5063, 0.6811, 0.5063, 0.6832, 0.4407, 0.6832, 0.5399, 0.6633, 0.5734, 0.6633, 0.5734, 0.665, 0.5399, 0.665, 0.4407, 0.6633, 0.5063, 0.6633, 0.5063, 0.665, 0.4407, 0.665, 0.5231, 0.6633, 0.5399, 0.6633, 0.5399, 0.665, 0.5315, 0.665, 0.5231, 0.665, 0.5231, 0.6777, 0.5231, 0.6811, 0.5063, 0.6811, 0.5063, 0.6665, 0.514, 0.6665, 0.5231, 0.6699, 0.5063, 0.6633, 0.5231, 0.6633, 0.5231, 0.665, 0.5063, 0.665, 0.5734, 0.6665, 0.5587, 0.6665, 0.5399, 0.665, 0.5734, 0.665, 0.5389, 0.6769, 0.5379, 0.6791, 0.525, 0.6791, 0.524, 0.6769, 0.524, 0.6707, 0.525, 0.6685, 0.5379, 0.6685, 0.5389, 0.6707, 0.4407, 0.6665, 0.5063, 0.6665, 0.5063, 0.6811, 0.4407, 0.6811, 0.4407, 0.665, 0.5063, 0.665, 0.5063, 0.6665, 0.4407, 0.6665, 0.5315, 0.665, 0.5315, 0.6665, 0.5247, 0.6665, 0.514, 0.6665, 0.5231, 0.665, 0.5315, 0.6811, 0.5315, 0.6832, 0.5231, 0.6832, 0.5231, 0.6811, 0.5247, 0.6811, 0.5399, 0.6699, 0.5383, 0.6665, 0.5587, 0.6665, 0.5383, 0.6811, 0.5399, 0.6777, 0.5587, 0.6811, 0.5231, 0.665, 0.514, 0.6665, 0.5063, 0.6665, 0.5063, 0.665, 0.5247, 0.6665, 0.5231, 0.6699, 0.514, 0.6665, 0.5063, 0.6811, 0.5231, 0.6811, 0.5231, 0.6832, 0.5063, 0.6832, 0.5231, 0.6777, 0.5247, 0.6811, 0.5231, 0.6811, 0.5379, 0.6791, 0.5389, 0.6769, 0.5399, 0.6777, 0.5383, 0.6811, 0.524, 0.6769, 0.525, 0.6791, 0.5247, 0.6811, 0.5231, 0.6777, 0.5389, 0.6707, 0.5379, 0.6685, 0.5383, 0.6665, 0.5399, 0.6699, 0.525, 0.6685, 0.524, 0.6707, 0.5231, 0.6699, 0.5247, 0.6665, 0.525, 0.6791, 0.5379, 0.6791, 0.5383, 0.6811, 0.5315, 0.6811, 0.5247, 0.6811, 0.5389, 0.6769, 0.5389, 0.6707, 0.5399, 0.6699, 0.5399, 0.6777, 0.524, 0.6707, 0.524, 0.6769, 0.5231, 0.6777, 0.5231, 0.6699, 0.5379, 0.6685, 0.525, 0.6685, 0.5247, 0.6665, 0.5315, 0.6665, 0.5383, 0.6665, 0.5383, 0.6811, 0.5587, 0.6811, 0.5399, 0.6832, 0.5315, 0.6832, 0.5315, 0.6811, 0.5399, 0.665, 0.5587, 0.6665, 0.5383, 0.6665, 0.5315, 0.6665, 0.5315, 0.665])
me_cube_003.materials.append(mat_bus)
me_cube_003.materials.append(mat_migavac)
me_cube_003.materials.append(mat_plastika_crna)
me_cube_003.materials.append(mat_far)
me_cube_003.materials.append(mat_staklo)
me_cube_003.materials.append(mat_guma_diht)
me_cube_003.materials.append(mat_bus_boja)
me_cube_003.use_remesh_fix_poles = True
me_cube_003.use_remesh_preserve_attributes = False
me_cube_003.use_mirror_vertex_groups = False
me_cube_003.update()
me_cube_006 = bpy.data.meshes.new('Cube.006')
me_cube_006.from_pydata([(1.206, 0.5014, 0.04949), (1.206, 0.5014, 2.439), (1.043, 0.5014, 2.607), (1.206, 0.02854, 0.04949), (0.0, 0.02854, 0.04949), (0.0, 0.02854, 2.607), (1.043, 0.02854, 2.607), (1.206, 0.02854, 2.439), (0.0, 0.5014, 0.04949), (0.0, 0.5014, 2.439), (0.0, 0.5014, 2.607), (1.225, 0.03109, 0.01837), (1.225, 0.03109, 2.451), (1.043, 0.03109, 2.629), (1.225, 0.0, 0.01837), (0.0, 0.0, 0.01837), (0.0, 0.0, 2.629), (1.043, 0.0, 2.629), (1.225, 0.0, 2.451), (0.0, 0.03109, 0.01837), (0.0, 0.03109, 2.439), (0.0, 0.03109, 2.629)], [], [(8, 0, 3, 4), (0, 1, 7, 3), (3, 7, 6, 5, 4), (1, 2, 6, 7), (2, 10, 5, 6), (1, 0, 8, 9), (2, 1, 9, 10), (19, 11, 14, 15), (11, 12, 18, 14), (12, 13, 17, 18), (13, 21, 16, 17), (12, 11, 19, 20), (13, 12, 20, 21)])
me_cube_006.polygons.foreach_set('material_index', [2, 2, 0, 2, 2, 0, 0, 0, 0, 0, 0, 0, 0])
_uv = me_cube_006.uv_layers.new(name='UVMap')
_uv.uv.foreach_set('vector', [0.25, 0.75, 0.375, 0.75, 0.375, 0.75, 0.25, 0.75, 0.375, 0.75, 0.6029, 0.75, 0.6029, 0.75, 0.375, 0.75, 0.375, 0.75, 0.6029, 0.75, 0.625, 0.7736, 0.625, 0.875, 0.375, 0.875, 0.6029, 0.75, 0.6486, 0.75, 0.6486, 0.75, 0.6029, 0.75, 0.6486, 0.75, 0.75, 0.75, 0.75, 0.75, 0.6486, 0.75, 0.6029, 0.75, 0.375, 0.75, 0.375, 0.75, 0.6029, 0.75, 0.6486, 0.75, 0.6029, 0.75, 0.6029, 0.75, 0.6486, 0.75, 0.25, 0.75, 0.375, 0.75, 0.375, 0.75, 0.25, 0.75, 0.375, 0.75, 0.6029, 0.75, 0.6029, 0.75, 0.375, 0.75, 0.6029, 0.75, 0.6486, 0.75, 0.6486, 0.75, 0.6029, 0.75, 0.6486, 0.75, 0.75, 0.75, 0.75, 0.75, 0.6486, 0.75, 0.6029, 0.75, 0.375, 0.75, 0.375, 0.75, 0.6029, 0.75, 0.6486, 0.75, 0.6029, 0.75, 0.6029, 0.75, 0.6486, 0.75])
me_cube_006.materials.append(mat_bus)
me_cube_006.materials.append(mat_migavac)
me_cube_006.materials.append(mat_plastika_crna)
me_cube_006.materials.append(mat_far)
me_cube_006.materials.append(mat_staklo)
me_cube_006.materials.append(mat_guma_diht)
me_cube_006.materials.append(mat_bus_boja)
me_cube_006.use_remesh_fix_poles = True
me_cube_006.use_remesh_preserve_attributes = False
me_cube_006.use_mirror_vertex_groups = False
me_cube_006.update()
me_cube_007 = bpy.data.meshes.new('Cube.007')
me_cube_007.from_pydata([(0.0, 2.672, 2.629), (1.225, 4.013, 0.01837), (0.0, 4.013, 0.01837), (1.052, 2.672, 2.629), (1.052, 4.013, 2.629), (1.225, 3.878, 2.263), (1.225, 2.736, 1.418), (1.225, 2.808, 1.347), (1.225, 2.736, 2.192), (1.225, 2.808, 2.263), (1.225, 3.95, 1.418), (1.225, 3.878, 1.347), (1.225, 3.95, 2.192), (1.225, 4.013, 2.327), (1.225, 3.905, 2.327), (1.225, 2.781, 2.327), (1.225, 2.781, 1.283), (1.225, 4.013, 1.392), (1.225, 3.905, 1.283), (1.225, 4.013, 0.363), (1.27, 2.672, 2.389), (1.27, 4.013, 2.389), (0.0, 4.013, 2.629), (1.225, 4.074, 0.01837), (0.0, 4.074, 2.629), (0.0, 4.074, 0.01837), (1.225, 4.013, 2.451), (1.225, 4.074, 2.451), (1.051, 4.074, 2.629), (1.225, 4.013, 1.283), (1.225, 4.074, 1.283), (1.225, 4.074, 2.327), (1.225, 4.074, 0.363), (1.225, 4.013, 2.219), (1.225, 4.074, 1.392), (1.225, 4.074, 2.219), (1.225, 4.013, 1.113), (1.225, 4.074, 1.113), (1.225, 4.013, 2.389), (1.225, 4.074, 2.389), (1.27, 4.074, 2.389), (0.0, 1.545, 0.01837), (0.0, 2.612, 2.629), (0.0, 2.612, 0.01837), (1.052, 1.158, 2.629), (1.225, 2.477, 2.263), (1.225, 1.222, 1.418), (1.225, 1.293, 1.347), (1.225, 1.158, 2.451), (1.225, 1.222, 2.192), (1.225, 1.293, 2.263), (1.225, 2.548, 1.418), (1.225, 2.477, 1.347), (1.225, 2.548, 2.192), (1.225, 1.158, 2.327), (1.225, 2.504, 2.327), (1.225, 1.267, 2.327), (1.225, 1.267, 1.283), (1.225, 1.158, 1.392), (1.225, 1.158, 2.219), (1.225, 2.504, 1.283), (1.225, 1.158, 2.389), (1.27, 1.158, 2.389), (1.27, 2.612, 2.389), (1.225, 2.612, 0.01837), (1.225, 2.672, 0.01837), (0.0, 2.672, 0.01837), (1.225, 2.612, 2.451), (1.052, 2.612, 2.629), (1.225, 2.672, 2.451), (1.051, 2.672, 2.629), (1.225, 2.612, 1.283), (1.225, 2.672, 1.283), (1.225, 2.612, 2.327), (1.225, 2.672, 2.327), (1.225, 2.672, 0.363), (1.225, 2.612, 2.219), (1.225, 2.612, 1.392), (1.225, 2.672, 1.392), (1.225, 2.672, 2.219), (1.225, 2.612, 0.363), (1.225, 2.612, 1.113), (1.225, 2.672, 1.113), (1.225, 2.612, 2.389), (1.225, 2.672, 2.389), (0.0, 0.1462, 0.01837), (0.0, 0.1462, 2.629), (0.0, 1.485, 0.01837), (1.052, 0.1462, 2.629), (1.225, 1.098, 2.451), (1.052, 1.098, 2.629), (1.225, 0.9628, 2.263), (1.225, 0.2101, 1.418), (1.225, 0.2813, 1.347), (1.225, 0.2101, 2.192), (1.225, 0.2813, 2.263), (1.225, 0.1462, 1.283), (1.225, 1.034, 1.418), (1.225, 0.9628, 1.347), (1.225, 1.034, 2.192), (1.225, 1.098, 1.283), (1.225, 1.098, 2.327), (1.225, 0.9893, 2.327), (1.225, 1.098, 2.219), (1.225, 0.2548, 2.327), (1.225, 0.2548, 1.283), (1.225, 0.1462, 1.392), (1.225, 0.1462, 2.219), (1.225, 1.098, 1.392), (1.225, 0.9893, 1.283), (1.225, 1.485, 0.363), (1.225, 0.1462, 0.363), (1.225, 1.098, 1.113), (1.225, 1.098, 2.389), (1.225, 0.1462, 2.389), (1.27, 0.1462, 2.389), (1.27, 1.098, 2.389), (1.225, 1.485, 0.01837), (0.0, 1.098, 2.629), (1.225, 1.545, 0.01837), (0.0, 1.158, 2.629), (1.051, 1.158, 2.629), (1.225, 1.158, 1.283), (1.225, 1.545, 0.363), (1.225, 1.158, 1.113), (1.225, -1.325, 0.01837), (0.0, -1.325, 2.629), (0.0, -1.325, 0.01837), (1.225, -1.239, 0.01837), (0.0, -1.239, 0.01837), (0.0, -1.239, 2.629), (0.0, 0.05911, 0.01837), (1.225, -1.239, 2.09), (1.225, 0.05911, 0.06585), (1.052, -1.325, 2.629), (1.225, -1.325, 2.451), (1.225, -1.239, 2.451), (1.052, -1.239, 2.629), (1.052, 0.05911, 2.629), (1.225, -1.325, 1.283), (1.225, -1.239, 2.327), (1.225, -1.325, 2.327), (1.225, -1.325, 0.363), (1.048, -1.68, 0.2314), (1.225, -1.325, 2.09), (1.225, -1.325, 1.113), (1.225, -1.239, 1.113), (1.225, -1.239, 0.363), (1.225, -1.239, 0.06585), (1.2, -1.239, 0.06585), (1.2, 0.05911, 0.06585), (1.225, -1.239, 2.389), (1.27, 0.05915, 2.389), (1.225, -1.325, 2.389), (1.27, -1.239, 2.389), (1.225, 0.05911, 0.01837), (0.0, 0.05911, 2.629), (1.225, 0.1462, 0.01837), (1.225, 0.1462, 2.09), (1.052, 0.05911, 2.629), (1.225, 0.05911, 2.451), (1.225, 0.1462, 2.451), (1.052, 0.1462, 2.629), (1.225, 0.1461, 2.327), (1.225, 0.1462, 0.8452), (1.225, 0.05911, 2.327), (1.225, 0.05911, 0.363), (1.225, 0.05911, 2.09), (1.225, 0.05911, 1.113), (1.225, 0.1462, 1.113), (1.225, 0.1462, 0.06585), (1.225, 0.05911, 2.389), (0.8752, -1.68, 2.629), (1.048, -1.68, 2.451), (1.048, -1.68, 0.363), (1.048, -1.68, 1.113), (1.048, -1.68, 2.389), (1.225, 0.3413, 0.01837), (0.7174, 0.3413, 0.01837), (1.225, 1.33, 0.363), (1.225, 0.4921, 0.683), (1.225, 1.18, 0.683), (1.225, 0.3811, 0.5274), (0.7174, 0.3413, 0.363), (0.7174, 1.333, 0.01837), (0.7174, 1.33, 0.363), (0.7174, 0.4921, 0.683), (0.7174, 1.18, 0.683), (0.7174, 1.015, 0.7772), (0.7174, 0.6569, 0.7772), (0.7174, 0.8358, 0.8125), (0.7174, 1.291, 0.5274), (0.7174, 0.3811, 0.5274), (1.225, 0.6569, 0.7772), (1.225, 1.291, 0.5274), (1.225, 0.3413, 0.363), (1.225, 1.333, 0.01837), (1.225, 1.015, 0.7772), (1.225, 0.8358, 0.8125), (0.0, -1.68, 0.2314), (0.0, -1.68, 2.629), (0.0, -1.68, 2.451), (0.0, -1.68, 1.283), (0.0, -1.68, 2.327), (0.0, -1.68, 0.363), (0.0, -1.68, 1.113), (0.0, -1.68, 2.389), (1.048, -1.68, 2.327), (1.048, -1.68, 1.283), (0.9534, -1.68, 1.482), (0.8873, -1.68, 1.416), (1.048, -1.68, 1.283), (1.048, -1.68, 2.327), (0.8873, -1.68, 2.272), (0.9534, -1.68, 2.206), (0.09439, -1.68, 2.206), (0.1605, -1.68, 2.272), (3.536e-05, -1.68, 2.327), (3.536e-05, -1.68, 1.283), (0.1605, -1.68, 1.416), (0.09439, -1.68, 1.482), (1.009, -1.68, 1.455), (0.9148, -1.68, 1.361), (0.9148, -1.68, 2.327), (1.009, -1.68, 2.233), (0.03876, -1.68, 2.233), (0.133, -1.68, 2.327), (0.133, -1.68, 1.361), (0.03876, -1.68, 1.455), (0.0, 4.074, 0.01837), (0.0, 4.074, 2.451), (0.0, 4.074, 2.629), (0.0, 4.074, 1.283), (0.0, 4.074, 2.327), (0.0, 4.074, 0.363), (0.0, 4.074, 1.392), (0.0, 4.074, 2.219), (0.0, 4.074, 1.113), (0.0, 4.074, 2.389), (0.0, 4.074, 2.389), (1.225, 4.074, 2.389)], [], [(4, 22, 0, 3), (2, 1, 65, 66), (20, 74, 15, 14, 13, 21), (11, 10, 12, 5, 9, 8, 6, 7), (36, 82, 75, 19), (4, 3, 69, 26), (78, 72, 16), (19, 75, 65, 1), (17, 18, 29), (14, 33, 13), (15, 74, 79), (5, 12, 33, 14), (9, 5, 14, 15), (7, 6, 78, 16), (8, 9, 15, 79), (10, 11, 18, 17), (11, 7, 16, 18), (12, 10, 17, 33), (16, 72, 82, 36, 29, 18), (69, 84, 38, 26), (84, 20, 21, 38), (6, 8, 79, 78), (37, 30, 29, 36), (25, 23, 1, 2), (28, 24, 22, 4), (38, 39, 27, 26), (28, 4, 26, 27), (29, 30, 34, 35, 31, 13, 33, 17), (23, 32, 19, 1), (32, 37, 36, 19), (21, 40, 39, 38), (13, 31, 40, 21), (68, 42, 120, 44), (43, 64, 119, 41), (62, 54, 56, 55, 73, 63), (52, 51, 53, 45, 50, 49, 46, 47), (81, 124, 123, 80), (68, 44, 48, 67), (58, 122, 57), (80, 123, 119, 64), (77, 60, 71), (55, 76, 73), (56, 54, 59), (45, 53, 76, 55), (50, 45, 55, 56), (47, 46, 58, 57), (49, 50, 56, 59), (51, 52, 60, 77), (52, 47, 57, 60), (53, 51, 77, 76), (57, 122, 124, 81, 71, 60), (48, 61, 83, 67), (61, 62, 63, 83), (46, 49, 59, 58), (82, 72, 71, 81), (66, 65, 64, 43), (70, 0, 42, 68), (83, 84, 69, 67), (70, 68, 67, 69), (71, 72, 78, 79, 74, 73, 76, 77), (65, 75, 80, 64), (75, 82, 81, 80), (63, 20, 84, 83), (73, 74, 20, 63), (90, 118, 86, 88), (87, 117, 196, 184, 178, 177, 157, 85), (115, 163, 104, 102, 101, 116), (98, 97, 99, 91, 95, 94, 92, 93), (112, 169, 111, 195, 182, 180, 193, 198, 197, 181, 194, 179, 110), (90, 88, 161, 89), (106, 96, 105), (110, 179, 196, 117), (108, 109, 100), (102, 103, 101), (104, 163, 107), (91, 99, 103, 102), (95, 91, 102, 104), (93, 92, 106, 105), (94, 95, 104, 107), (97, 98, 109, 108), (98, 93, 105, 109), (99, 97, 108, 103), (105, 96, 169, 112, 100, 109), (161, 114, 113, 89), (114, 115, 116, 113), (92, 94, 107, 158, 106), (124, 122, 100, 112), (41, 119, 117, 87), (121, 120, 118, 90), (113, 61, 48, 89), (121, 90, 89, 48), (100, 122, 58, 59, 54, 101, 103, 108), (119, 123, 110, 117), (123, 124, 112, 110), (116, 62, 61, 113), (101, 54, 62, 116), (137, 130, 126, 134), (153, 141, 140, 154), (129, 128, 125, 127), (138, 156, 130, 137), (171, 160, 136, 151), (140, 141, 144, 132), (137, 134, 135, 136), (138, 137, 136, 160), (167, 165, 140, 132), (145, 146, 132, 144, 139), (148, 147, 142, 125, 128), (142, 147, 146, 145), (129, 131, 155, 128), (128, 155, 133, 148), (148, 133, 150, 149), (152, 171, 151, 154), (135, 153, 151, 136), (165, 152, 154, 140), (153, 154, 151), (162, 86, 156, 159), (152, 165, 163, 115), (85, 157, 155, 131), (163, 165, 167, 158), (162, 159, 160, 161), (168, 169, 158, 167), (170, 111, 166, 155, 157), (166, 111, 164, 169, 168), (160, 171, 114, 161), (171, 152, 115, 114), (211, 222, 227, 218, 202, 208), (141, 153, 176, 207), (145, 139, 208, 175), (134, 126, 200, 172), (125, 142, 174, 143), (135, 134, 172, 173), (153, 135, 173, 176), (142, 145, 175, 174), (127, 125, 143, 199), (195, 177, 178, 183), (179, 194, 191, 185), (198, 193, 189, 190), (197, 198, 190, 188), (182, 195, 183, 192), (181, 197, 188, 187), (196, 179, 185, 184), (193, 180, 186, 189), (180, 182, 192, 186), (194, 181, 187, 191), (178, 184, 185, 191, 187, 188, 190, 189, 186, 192, 183), (177, 195, 111, 157), (175, 208, 202, 205), (176, 173, 201, 206), (174, 175, 205, 204), (210, 209, 214, 213, 216, 215, 220, 219), (207, 176, 206, 203), (143, 174, 204, 199), (173, 172, 200, 201), (218, 228, 225, 217, 203, 202), (144, 141, 207, 208, 139), (221, 222, 211), (212, 223, 224), (225, 226, 217), (218, 227, 228), (212, 224, 221, 211, 208, 207), (209, 210, 222, 221), (213, 214, 224, 223), (215, 216, 226, 225), (219, 220, 228, 227), (214, 209, 221, 224), (210, 219, 227, 222), (216, 213, 223, 226), (220, 215, 225, 228), (32, 23, 229, 234), (37, 32, 234, 237), (27, 39, 238, 230), (31, 233, 239, 240), (34, 30, 232, 235), (35, 34, 235, 236), (31, 35, 236, 233), (28, 27, 230, 231), (30, 37, 237, 232), (39, 40, 240), (238, 39, 240, 239), (40, 31, 240)])
me_cube_007.polygons.foreach_set('material_index', [0, 2, 5, 4, 6, 0, 0, 2, 0, 0, 0, 5, 5, 5, 5, 5, 5, 5, 0, 0, 5, 5, 0, 2, 0, 0, 0, 0, 2, 6, 5, 5, 0, 2, 5, 4, 6, 0, 0, 2, 0, 0, 0, 5, 5, 5, 5, 5, 5, 5, 0, 0, 5, 5, 0, 2, 0, 0, 0, 0, 2, 6, 5, 5, 0, 2, 5, 4, 6, 0, 0, 2, 0, 0, 0, 5, 5, 5, 5, 5, 5, 5, 0, 0, 5, 5, 0, 2, 0, 0, 0, 0, 2, 6, 5, 5, 0, 5, 2, 0, 0, 0, 0, 0, 0, 0, 2, 6, 2, 2, 0, 5, 0, 5, 5, 0, 5, 2, 0, 0, 0, 2, 6, 0, 5, 0, 5, 0, 0, 2, 0, 0, 6, 2, 5, 5, 5, 5, 5, 5, 5, 5, 5, 5, 5, 2, 0, 0, 6, 4, 5, 2, 0, 0, 0, 0, 0, 0, 0, 0, 5, 5, 5, 5, 5, 5, 5, 5, 2, 6, 0, 0, 0, 0, 0, 0, 0, 5, 5, 5])
_uv = me_cube_007.uv_layers.new(name='UVMap')
_uv.uv.foreach_set('vector', [0.6487, 0.5967, 0.75, 0.5967, 0.75, 0.6415, 0.6486, 0.6415, 0.25, 0.5967, 0.375, 0.5967, 0.375, 0.6415, 0.25, 0.6415, 0.5961, 0.6415, 0.5961, 0.6415, 0.5961, 0.6382, 0.5961, 0.5967, 0.5961, 0.5967, 0.5978, 0.5967, 0.0, 0.0, 0.0, 0.0, 0.0, 0.0, 0.0, 0.0, 0.0, 0.0, 0.0, 0.0, 0.0, 0.0, 0.0, 0.0, 0.4696, 0.5967, 0.09375, 0.1604, 0.1875, 0.3208, 0.4381, 0.5967, 0.6487, 0.5967, 0.6486, 0.6415, 0.6029, 0.6415, 0.6029, 0.5967, 0.0, 0.0, 0.0, 0.0, 0.0, 0.0, 0.4381, 0.5967, 0.1875, 0.3208, 0.375, 0.6415, 0.375, 0.5967, 0.5063, 0.5967, 0.5063, 0.6, 0.5011, 0.5967, 0.5961, 0.5967, 0.5961, 0.5967, 0.5961, 0.5967, 0.5961, 0.6415, 0.5961, 0.6415, 0.5961, 0.6415, 0.0, 0.0, 0.0, 0.0, 0.0, 0.0, 0.0, 0.0, 0.0, 0.0, 0.0, 0.0, 0.0, 0.0, 0.0, 0.0, 0.0, 0.0, 0.0, 0.0, 0.0, 0.0, 0.0, 0.0, 0.0, 0.0, 0.0, 0.0, 0.0, 0.0, 0.0, 0.0, 0.0, 0.0, 0.0, 0.0, 0.0, 0.0, 0.0, 0.0, 0.0, 0.0, 0.0, 0.0, 0.0, 0.0, 0.0, 0.0, 0.0, 0.0, 0.0, 0.0, 0.0, 0.0, 0.0, 0.0, 0.0, 0.0, 0.0, 0.0, 0.09375, 0.1604, 0.4696, 0.5967, 0.5011, 0.5967, 0.5063, 0.6, 0.5961, 0.6415, 0.5961, 0.6415, 0.5995, 0.5967, 0.6029, 0.5967, 0.5961, 0.6415, 0.5961, 0.6415, 0.5978, 0.5967, 0.5995, 0.5967, 0.0, 0.0, 0.0, 0.0, 0.0, 0.0, 0.0, 0.0, 0.4735, 0.5737, 0.5063, 0.5748, 0.5011, 0.5967, 0.4696, 0.5967, 0.25, 0.5703, 0.375, 0.5703, 0.375, 0.5967, 0.25, 0.5967, 0.6487, 0.5703, 0.75, 0.5703, 0.75, 0.5967, 0.6487, 0.5967, 0.5961, 0.5967, 0.5995, 0.5703, 0.6029, 0.5703, 0.5961, 0.5967, 0.6487, 0.5703, 0.6487, 0.5967, 0.6029, 0.5967, 0.6029, 0.5703, 0.5011, 0.5967, 0.5063, 0.5748, 0.5167, 0.5703, 0.5857, 0.5703, 0.5961, 0.5703, 0.5961, 0.5967, 0.5857, 0.5967, 0.5063, 0.5967, 0.375, 0.5703, 0.4407, 0.5726, 0.4381, 0.5967, 0.375, 0.5967, 0.4407, 0.5726, 0.4735, 0.5737, 0.4696, 0.5967, 0.4381, 0.5967, 0.5961, 0.5967, 0.5978, 0.5703, 0.5995, 0.5703, 0.5961, 0.5967, 0.5961, 0.5967, 0.5961, 0.5703, 0.5978, 0.5703, 0.5961, 0.5967, 0.6487, 0.5967, 0.75, 0.5967, 0.75, 0.6415, 0.6486, 0.6415, 0.25, 0.5967, 0.375, 0.5967, 0.375, 0.6415, 0.25, 0.6415, 0.5961, 0.6415, 0.5961, 0.6415, 0.5961, 0.6382, 0.5961, 0.5967, 0.5961, 0.5967, 0.5978, 0.5967, 0.0, 0.0, 0.0, 0.0, 0.0, 0.0, 0.0, 0.0, 0.0, 0.0, 0.0, 0.0, 0.0, 0.0, 0.0, 0.0, 0.4696, 0.5967, 0.09375, 0.1604, 0.1875, 0.3208, 0.4381, 0.5967, 0.6487, 0.5967, 0.6486, 0.6415, 0.6029, 0.6415, 0.6029, 0.5967, 0.0, 0.0, 0.0, 0.0, 0.0, 0.0, 0.4381, 0.5967, 0.1875, 0.3208, 0.375, 0.6415, 0.375, 0.5967, 0.5063, 0.5967, 0.5063, 0.6, 0.5011, 0.5967, 0.5961, 0.5967, 0.5961, 0.5967, 0.5961, 0.5967, 0.5961, 0.6415, 0.5961, 0.6415, 0.5961, 0.6415, 0.0, 0.0, 0.0, 0.0, 0.0, 0.0, 0.0, 0.0, 0.0, 0.0, 0.0, 0.0, 0.0, 0.0, 0.0, 0.0, 0.0, 0.0, 0.0, 0.0, 0.0, 0.0, 0.0, 0.0, 0.0, 0.0, 0.0, 0.0, 0.0, 0.0, 0.0, 0.0, 0.0, 0.0, 0.0, 0.0, 0.0, 0.0, 0.0, 0.0, 0.0, 0.0, 0.0, 0.0, 0.0, 0.0, 0.0, 0.0, 0.0, 0.0, 0.0, 0.0, 0.0, 0.0, 0.0, 0.0, 0.0, 0.0, 0.0, 0.0, 0.09375, 0.1604, 0.4696, 0.5967, 0.5011, 0.5967, 0.5063, 0.6, 0.5961, 0.6415, 0.5961, 0.6415, 0.5995, 0.5967, 0.6029, 0.5967, 0.5961, 0.6415, 0.5961, 0.6415, 0.5978, 0.5967, 0.5995, 0.5967, 0.0, 0.0, 0.0, 0.0, 0.0, 0.0, 0.0, 0.0, 0.4735, 0.5737, 0.5063, 0.5748, 0.5011, 0.5967, 0.4696, 0.5967, 0.25, 0.5703, 0.375, 0.5703, 0.375, 0.5967, 0.25, 0.5967, 0.6487, 0.5703, 0.75, 0.5703, 0.75, 0.5967, 0.6487, 0.5967, 0.5961, 0.5967, 0.5995, 0.5703, 0.6029, 0.5703, 0.5961, 0.5967, 0.6487, 0.5703, 0.6487, 0.5967, 0.6029, 0.5967, 0.6029, 0.5703, 0.5011, 0.5967, 0.5063, 0.5748, 0.5167, 0.5703, 0.5857, 0.5703, 0.5961, 0.5703, 0.5961, 0.5967, 0.5857, 0.5967, 0.5063, 0.5967, 0.375, 0.5703, 0.4407, 0.5726, 0.4381, 0.5967, 0.375, 0.5967, 0.4407, 0.5726, 0.4735, 0.5737, 0.4696, 0.5967, 0.4381, 0.5967, 0.5961, 0.5967, 0.5978, 0.5703, 0.5995, 0.5703, 0.5961, 0.5967, 0.5961, 0.5967, 0.5961, 0.5703, 0.5978, 0.5703, 0.5961, 0.5967, 0.6487, 0.5967, 0.75, 0.5967, 0.75, 0.6415, 0.6486, 0.6415, 0.25, 0.5967, 0.375, 0.5967, 0.375, 0.6003, 0.3179, 0.6006, 0.3221, 0.6356, 0.375, 0.6357, 0.375, 0.6415, 0.25, 0.6415, 0.5961, 0.6415, 0.5961, 0.6415, 0.5961, 0.6382, 0.5961, 0.5967, 0.5961, 0.5967, 0.5978, 0.5967, 0.0, 0.0, 0.0, 0.0, 0.0, 0.0, 0.0, 0.0, 0.0, 0.0, 0.0, 0.0, 0.0, 0.0, 0.0, 0.0, 0.4696, 0.5967, 0.09375, 0.1604, 0.1875, 0.3208, 0.2197, 0.3563, 0.2179, 0.3405, 0.2403, 0.3563, 0.289, 0.4054, 0.3528, 0.4767, 0.4024, 0.5347, 0.4298, 0.5707, 0.4316, 0.58, 0.4182, 0.5748, 0.4381, 0.5967, 0.6487, 0.5967, 0.6486, 0.6415, 0.6029, 0.6415, 0.6029, 0.5967, 0.0, 0.0, 0.0, 0.0, 0.0, 0.0, 0.4381, 0.5967, 0.4182, 0.5748, 0.375, 0.6003, 0.375, 0.5967, 0.5063, 0.5967, 0.5063, 0.6, 0.5011, 0.5967, 0.5961, 0.5967, 0.5961, 0.5967, 0.5961, 0.5967, 0.5961, 0.6415, 0.5961, 0.6415, 0.5961, 0.6415, 0.0, 0.0, 0.0, 0.0, 0.0, 0.0, 0.0, 0.0, 0.0, 0.0, 0.0, 0.0, 0.0, 0.0, 0.0, 0.0, 0.0, 0.0, 0.0, 0.0, 0.0, 0.0, 0.0, 0.0, 0.0, 0.0, 0.0, 0.0, 0.0, 0.0, 0.0, 0.0, 0.0, 0.0, 0.0, 0.0, 0.0, 0.0, 0.0, 0.0, 0.0, 0.0, 0.0, 0.0, 0.0, 0.0, 0.0, 0.0, 0.0, 0.0, 0.0, 0.0, 0.0, 0.0, 0.0, 0.0, 0.0, 0.0, 0.0, 0.0, 0.09375, 0.1604, 0.4696, 0.5967, 0.5011, 0.5967, 0.5063, 0.6, 0.5961, 0.6415, 0.5961, 0.6415, 0.5995, 0.5967, 0.6029, 0.5967, 0.5961, 0.6415, 0.5961, 0.6415, 0.5978, 0.5967, 0.5995, 0.5967, 0.0, 0.0, 0.0, 0.0, 0.0, 0.0, 0.0, 0.0, 0.0, 0.0, 0.4735, 0.5737, 0.5063, 0.5748, 0.5011, 0.5967, 0.4696, 0.5967, 0.25, 0.5703, 0.375, 0.5703, 0.375, 0.5967, 0.25, 0.5967, 0.6487, 0.5703, 0.75, 0.5703, 0.75, 0.5967, 0.6487, 0.5967, 0.5961, 0.5967, 0.5995, 0.5703, 0.6029, 0.5703, 0.5961, 0.5967, 0.6487, 0.5703, 0.6487, 0.5967, 0.6029, 0.5967, 0.6029, 0.5703, 0.5011, 0.5967, 0.5063, 0.5748, 0.5167, 0.5703, 0.5857, 0.5703, 0.5961, 0.5703, 0.5961, 0.5967, 0.5857, 0.5967, 0.5063, 0.5967, 0.375, 0.5703, 0.4407, 0.5726, 0.4381, 0.5967, 0.375, 0.5967, 0.4407, 0.5726, 0.4735, 0.5737, 0.4696, 0.5967, 0.4381, 0.5967, 0.5961, 0.5967, 0.5978, 0.5703, 0.5995, 0.5703, 0.5961, 0.5967, 0.5961, 0.5967, 0.5961, 0.5703, 0.5978, 0.5703, 0.5961, 0.5967, 0.6486, 0.6832, 0.75, 0.6832, 0.75, 0.685, 0.6486, 0.685, 0.5978, 0.685, 0.5961, 0.685, 0.5961, 0.6832, 0.5978, 0.6832, 0.25, 0.6832, 0.375, 0.6832, 0.375, 0.685, 0.25, 0.685, 0.6486, 0.6433, 0.75, 0.6433, 0.75, 0.6832, 0.6486, 0.6832, 0.5995, 0.6433, 0.6029, 0.6433, 0.6029, 0.6832, 0.5995, 0.6832, 0.5961, 0.6832, 0.5961, 0.685, 0.5734, 0.685, 0.5734, 0.6832, 0.6486, 0.6832, 0.6486, 0.685, 0.6029, 0.685, 0.6029, 0.6832, 0.6486, 0.6433, 0.6486, 0.6832, 0.6029, 0.6832, 0.6029, 0.6433, 0.5734, 0.6433, 0.5961, 0.6433, 0.5961, 0.6832, 0.5734, 0.6832, 0.4657, 0.685, 0.5315, 0.6832, 0.5734, 0.6832, 0.5734, 0.685, 0.4959, 0.685, 0.4407, 0.6832, 0.4721, 0.6832, 0.4355, 0.685, 0.375, 0.685, 0.375, 0.6832, 0.4355, 0.685, 0.4721, 0.6832, 0.5315, 0.6832, 0.4657, 0.685, 0.25, 0.6832, 0.25, 0.6433, 0.375, 0.6433, 0.375, 0.6832, 0.375, 0.6832, 0.375, 0.6433, 0.375, 0.6433, 0.375, 0.6832, 0.375, 0.6832, 0.375, 0.6433, 0.375, 0.6433, 0.375, 0.6832, 0.5978, 0.6433, 0.5995, 0.6433, 0.5995, 0.6832, 0.5978, 0.6832, 0.6029, 0.685, 0.5995, 0.685, 0.5995, 0.6832, 0.6029, 0.6832, 0.5961, 0.6433, 0.5978, 0.6433, 0.5978, 0.6832, 0.5961, 0.6832, 0.5978, 0.685, 0.5978, 0.6832, 0.5995, 0.6832, 0.6486, 0.6832, 0.75, 0.6832, 0.75, 0.685, 0.6486, 0.685, 0.5978, 0.685, 0.5961, 0.685, 0.5961, 0.6832, 0.5978, 0.6832, 0.25, 0.6832, 0.375, 0.6832, 0.375, 0.685, 0.25, 0.685, 0.5961, 0.6832, 0.5961, 0.685, 0.5734, 0.685, 0.5734, 0.6832, 0.6486, 0.6832, 0.6486, 0.685, 0.6029, 0.685, 0.6029, 0.6832, 0.4657, 0.685, 0.5315, 0.6832, 0.5734, 0.6832, 0.5734, 0.685, 0.4407, 0.6832, 0.4721, 0.6832, 0.4355, 0.685, 0.375, 0.685, 0.375, 0.6832, 0.4355, 0.685, 0.4721, 0.6832, 0.5231, 0.6832, 0.5315, 0.6832, 0.4657, 0.685, 0.6029, 0.685, 0.5995, 0.685, 0.5995, 0.6832, 0.6029, 0.6832, 0.5995, 0.685, 0.5978, 0.685, 0.5978, 0.6832, 0.5995, 0.6832, 0.4959, 0.685, 0.4996, 0.685, 0.4996, 0.685, 0.4959, 0.685, 0.4959, 0.685, 0.4959, 0.685, 0.5961, 0.685, 0.5978, 0.685, 0.5978, 0.685, 0.5961, 0.685, 0.4657, 0.685, 0.4959, 0.685, 0.4959, 0.685, 0.4657, 0.685, 0.6486, 0.685, 0.75, 0.685, 0.75, 0.685, 0.6486, 0.685, 0.375, 0.685, 0.4355, 0.685, 0.4355, 0.685, 0.375, 0.685, 0.6029, 0.685, 0.6486, 0.685, 0.6486, 0.685, 0.6029, 0.685, 0.5995, 0.685, 0.6029, 0.685, 0.6029, 0.685, 0.5995, 0.685, 0.4355, 0.685, 0.4657, 0.685, 0.4657, 0.685, 0.4355, 0.685, 0.25, 0.685, 0.375, 0.685, 0.375, 0.685, 0.25, 0.685, 0.4407, 0.5666, 0.375, 0.5649, 0.375, 0.5649, 0.4407, 0.5666, 0.4407, 0.5469, 0.4447, 0.5494, 0.4447, 0.5494, 0.4407, 0.5469, 0.4562, 0.5573, 0.4504, 0.5607, 0.4504, 0.5607, 0.4562, 0.5573, 0.4504, 0.5533, 0.4562, 0.5573, 0.4562, 0.5573, 0.4504, 0.5533, 0.4447, 0.5642, 0.4407, 0.5666, 0.4407, 0.5666, 0.4447, 0.5642, 0.4476, 0.5513, 0.4504, 0.5533, 0.4504, 0.5533, 0.4476, 0.5513, 0.375, 0.5469, 0.4407, 0.5469, 0.4407, 0.5469, 0.375, 0.5469, 0.4504, 0.5607, 0.4476, 0.5625, 0.4476, 0.5625, 0.4504, 0.5607, 0.4476, 0.5625, 0.4447, 0.5642, 0.4447, 0.5642, 0.4476, 0.5625, 0.4447, 0.5494, 0.4476, 0.5513, 0.4476, 0.5513, 0.4447, 0.5494, 0.375, 0.5649, 0.375, 0.5469, 0.4407, 0.5469, 0.4447, 0.5494, 0.4476, 0.5513, 0.4504, 0.5533, 0.4562, 0.5573, 0.4504, 0.5607, 0.4476, 0.5625, 0.4447, 0.5642, 0.4407, 0.5666, 0.375, 0.6357, 0.2197, 0.3563, 0.1875, 0.3208, 0.375, 0.6415, 0.4657, 0.685, 0.4959, 0.685, 0.4959, 0.685, 0.4657, 0.685, 0.5995, 0.685, 0.6029, 0.685, 0.6029, 0.685, 0.5995, 0.685, 0.4355, 0.685, 0.4657, 0.685, 0.4657, 0.685, 0.4355, 0.685, 0.504, 0.685, 0.5105, 0.685, 0.5815, 0.685, 0.588, 0.685, 0.588, 0.685, 0.5815, 0.685, 0.5105, 0.685, 0.504, 0.685, 0.5961, 0.685, 0.5978, 0.685, 0.5978, 0.685, 0.5961, 0.685, 0.375, 0.685, 0.4355, 0.685, 0.4355, 0.685, 0.375, 0.685, 0.6029, 0.685, 0.6486, 0.685, 0.6486, 0.685, 0.6029, 0.685, 0.4959, 0.685, 0.5087, 0.685, 0.5833, 0.685, 0.5961, 0.685, 0.5961, 0.685, 0.4959, 0.685, 0.5734, 0.685, 0.5961, 0.685, 0.5961, 0.685, 0.4959, 0.685, 0.4959, 0.685, 0.5087, 0.685, 0.4996, 0.685, 0.4959, 0.685, 0.5961, 0.685, 0.5924, 0.685, 0.5833, 0.685, 0.5833, 0.685, 0.5924, 0.685, 0.5961, 0.685, 0.4959, 0.685, 0.4996, 0.685, 0.5087, 0.685, 0.5961, 0.685, 0.5833, 0.685, 0.5087, 0.685, 0.4959, 0.685, 0.4959, 0.685, 0.5961, 0.685, 0.5105, 0.685, 0.504, 0.685, 0.4996, 0.685, 0.5087, 0.685, 0.588, 0.685, 0.5815, 0.685, 0.5833, 0.685, 0.5924, 0.685, 0.5815, 0.685, 0.588, 0.685, 0.5924, 0.685, 0.5833, 0.685, 0.504, 0.685, 0.5105, 0.685, 0.5087, 0.685, 0.4996, 0.685, 0.5815, 0.685, 0.5105, 0.685, 0.5087, 0.685, 0.5833, 0.685, 0.504, 0.685, 0.504, 0.685, 0.4996, 0.685, 0.4996, 0.685, 0.588, 0.685, 0.588, 0.685, 0.5924, 0.685, 0.5924, 0.685, 0.5105, 0.685, 0.5815, 0.685, 0.5833, 0.685, 0.5087, 0.685, 0.4407, 0.5726, 0.375, 0.5703, 0.375, 0.5703, 0.4407, 0.5726, 0.4735, 0.5737, 0.4407, 0.5726, 0.4407, 0.5726, 0.4735, 0.5737, 0.6029, 0.5703, 0.5995, 0.5703, 0.5995, 0.5703, 0.6029, 0.5703, 0.5961, 0.5703, 0.5961, 0.5703, 0.5978, 0.5703, 0.5978, 0.5703, 0.5167, 0.5703, 0.5063, 0.5748, 0.5063, 0.5748, 0.5167, 0.5703, 0.5857, 0.5703, 0.5167, 0.5703, 0.5167, 0.5703, 0.5857, 0.5703, 0.5961, 0.5703, 0.5857, 0.5703, 0.5857, 0.5703, 0.5961, 0.5703, 0.6487, 0.5703, 0.6029, 0.5703, 0.6029, 0.5703, 0.6487, 0.5703, 0.5063, 0.5748, 0.4735, 0.5737, 0.4735, 0.5737, 0.5063, 0.5748, 0.5995, 0.5703, 0.5978, 0.5703, 0.5978, 0.5703, 0.5995, 0.5703, 0.5995, 0.5703, 0.5978, 0.5703, 0.5978, 0.5703, 0.5978, 0.5703, 0.5961, 0.5703, 0.5978, 0.5703])
me_cube_007.materials.append(mat_bus)
me_cube_007.materials.append(mat_migavac)
me_cube_007.materials.append(mat_plastika_crna)
me_cube_007.materials.append(mat_far)
me_cube_007.materials.append(mat_staklo)
me_cube_007.materials.append(mat_guma_diht)
me_cube_007.materials.append(mat_bus_boja)
me_cube_007.use_remesh_fix_poles = True
me_cube_007.use_remesh_preserve_attributes = False
me_cube_007.use_mirror_vertex_groups = False
me_cube_007.update()
me_cube_008 = bpy.data.meshes.new('Cube.008')
me_cube_008.from_pydata([(1.225, -0.6491, 0.7678), (1.225, -0.6491, 0.01837), (0.0, -0.6491, 0.01837), (1.225, -0.6491, 2.09), (1.225, -0.6491, 0.06585), (1.2, 2.387e-08, 0.7678), (1.2, 2.387e-08, 2.09), (1.2, -9.534e-08, 0.06585), (1.225, -0.05788, 0.7678), (1.225, -0.05788, 2.09), (1.225, -0.05788, 0.06585), (1.2, 2.387e-08, 2.012), (1.2, 2.387e-08, 0.8452), (1.225, -0.6293, 0.06585), (1.225, -0.08147, 0.06585), (1.225, -0.649, 2.012), (1.225, -0.5654, 1.877), (1.225, -0.4942, 1.948), (1.225, -0.6293, 2.09), (1.225, -0.649, 0.8452), (1.225, -0.6293, 0.7678), (1.225, -0.4942, 0.9091), (1.225, -0.5654, 0.9803), (1.225, -0.1454, 1.877), (1.225, -0.05793, 2.012), (1.225, -0.08147, 2.09), (1.225, -0.2166, 1.948), (1.225, -0.08147, 0.7678), (1.225, -0.05793, 0.8452), (1.225, -0.1454, 0.9803), (1.225, -0.2166, 0.9091), (1.225, -0.08147, 2.012), (1.225, -0.6293, 2.012), (1.225, -0.08147, 0.8452), (1.225, -0.6293, 0.8452), (1.225, -0.6293, 1.903), (1.225, -0.5206, 2.012), (1.225, -0.5206, 0.8452), (1.225, -0.6293, 0.9538), (1.225, -0.1901, 2.012), (1.225, -0.08147, 1.903), (1.225, -0.08147, 0.9538), (1.225, -0.1901, 0.8452), (1.225, -0.649, 1.113), (1.225, -0.6293, 1.113), (1.225, -0.05793, 1.113), (1.225, -0.08147, 1.113)], [(1, 2), (4, 1)], [(25, 18, 32, 36, 39, 31), (15, 32, 18, 3), (13, 20, 0, 4), (11, 6, 9, 24), (7, 5, 8, 10), (12, 11, 24, 45, 28), (37, 34, 20, 27, 33, 42), (5, 12, 28, 8), (25, 31, 24, 9), (17, 16, 22, 21, 30, 29, 23, 26), (14, 27, 20, 13), (10, 8, 27, 14), (45, 46, 41, 33, 28), (44, 43, 19, 34, 38), (39, 40, 31), (35, 36, 32), (28, 33, 27, 8), (41, 42, 33), (20, 34, 19, 0), (37, 38, 34), (16, 17, 36, 35), (21, 22, 38, 37), (26, 23, 40, 39), (29, 30, 42, 41), (22, 16, 35, 44, 38), (17, 26, 39, 36), (30, 21, 37, 42), (23, 29, 41, 46, 40), (35, 32, 15, 43, 44), (24, 31, 40, 46, 45)])
me_cube_008.polygons.foreach_set('material_index', [0, 0, 6, 0, 5, 5, 6, 5, 0, 4, 6, 6, 6, 6, 0, 0, 6, 6, 6, 6, 5, 5, 5, 5, 5, 5, 5, 5, 0, 0])
_uv = me_cube_008.uv_layers.new(name='UVMap')
_uv.uv.foreach_set('vector', [0.5734, 0.6665, 0.5734, 0.6811, 0.5587, 0.6811, 0.5399, 0.6777, 0.5399, 0.6699, 0.5587, 0.6665, 0.5399, 0.6832, 0.5587, 0.6811, 0.5734, 0.6811, 0.5734, 0.6832, 0.4407, 0.6811, 0.5063, 0.6811, 0.5063, 0.6832, 0.4407, 0.6832, 0.5399, 0.6633, 0.5734, 0.6633, 0.5734, 0.665, 0.5399, 0.665, 0.4407, 0.6633, 0.5063, 0.6633, 0.5063, 0.665, 0.4407, 0.665, 0.5231, 0.6633, 0.5399, 0.6633, 0.5399, 0.665, 0.5315, 0.665, 0.5231, 0.665, 0.5231, 0.6777, 0.5231, 0.6811, 0.5063, 0.6811, 0.5063, 0.6665, 0.514, 0.6665, 0.5231, 0.6699, 0.5063, 0.6633, 0.5231, 0.6633, 0.5231, 0.665, 0.5063, 0.665, 0.5734, 0.6665, 0.5587, 0.6665, 0.5399, 0.665, 0.5734, 0.665, 0.5389, 0.6769, 0.5379, 0.6791, 0.525, 0.6791, 0.524, 0.6769, 0.524, 0.6707, 0.525, 0.6685, 0.5379, 0.6685, 0.5389, 0.6707, 0.4407, 0.6665, 0.5063, 0.6665, 0.5063, 0.6811, 0.4407, 0.6811, 0.4407, 0.665, 0.5063, 0.665, 0.5063, 0.6665, 0.4407, 0.6665, 0.5315, 0.665, 0.5315, 0.6665, 0.5247, 0.6665, 0.514, 0.6665, 0.5231, 0.665, 0.5315, 0.6811, 0.5315, 0.6832, 0.5231, 0.6832, 0.5231, 0.6811, 0.5247, 0.6811, 0.5399, 0.6699, 0.5383, 0.6665, 0.5587, 0.6665, 0.5383, 0.6811, 0.5399, 0.6777, 0.5587, 0.6811, 0.5231, 0.665, 0.514, 0.6665, 0.5063, 0.6665, 0.5063, 0.665, 0.5247, 0.6665, 0.5231, 0.6699, 0.514, 0.6665, 0.5063, 0.6811, 0.5231, 0.6811, 0.5231, 0.6832, 0.5063, 0.6832, 0.5231, 0.6777, 0.5247, 0.6811, 0.5231, 0.6811, 0.5379, 0.6791, 0.5389, 0.6769, 0.5399, 0.6777, 0.5383, 0.6811, 0.524, 0.6769, 0.525, 0.6791, 0.5247, 0.6811, 0.5231, 0.6777, 0.5389, 0.6707, 0.5379, 0.6685, 0.5383, 0.6665, 0.5399, 0.6699, 0.525, 0.6685, 0.524, 0.6707, 0.5231, 0.6699, 0.5247, 0.6665, 0.525, 0.6791, 0.5379, 0.6791, 0.5383, 0.6811, 0.5315, 0.6811, 0.5247, 0.6811, 0.5389, 0.6769, 0.5389, 0.6707, 0.5399, 0.6699, 0.5399, 0.6777, 0.524, 0.6707, 0.524, 0.6769, 0.5231, 0.6777, 0.5231, 0.6699, 0.5379, 0.6685, 0.525, 0.6685, 0.5247, 0.6665, 0.5315, 0.6665, 0.5383, 0.6665, 0.5383, 0.6811, 0.5587, 0.6811, 0.5399, 0.6832, 0.5315, 0.6832, 0.5315, 0.6811, 0.5399, 0.665, 0.5587, 0.6665, 0.5383, 0.6665, 0.5315, 0.6665, 0.5315, 0.665])
me_cube_008.materials.append(mat_bus)
me_cube_008.materials.append(mat_migavac)
me_cube_008.materials.append(mat_plastika_crna)
me_cube_008.materials.append(mat_far)
me_cube_008.materials.append(mat_staklo)
me_cube_008.materials.append(mat_guma_diht)
me_cube_008.materials.append(mat_bus_boja)
me_cube_008.use_remesh_fix_poles = True
me_cube_008.use_remesh_preserve_attributes = False
me_cube_008.use_mirror_vertex_groups = False
me_cube_008.update()
me_cylinder = bpy.data.meshes.new('Cylinder')
me_cylinder.from_pydata([(8.387e-08, 0.4708, -0.1693), (-5.838e-08, 0.189, 0.1938), (0.1802, 0.4349, -0.1693), (0.07234, 0.1746, 0.1938), (0.3329, 0.3329, -0.1693), (0.1337, 0.1337, 0.1938), (0.4349, 0.1802, -0.1693), (0.1746, 0.07234, 0.1938), (0.4708, -4.079e-07, -0.1693), (0.189, -3.211e-07, 0.1938), (0.4349, -0.1802, -0.1693), (0.1746, -0.07234, 0.1938), (0.3329, -0.3329, -0.1693), (0.1337, -0.1337, 0.1938), (0.1802, -0.4349, -0.1693), (0.07234, -0.1746, 0.1938), (1.55e-07, -0.4708, -0.1693), (1.648e-08, -0.189, 0.1938), (-0.1802, -0.4349, -0.1693), (-0.07234, -0.1746, 0.1938), (-0.3329, -0.3329, -0.1693), (-0.1337, -0.1337, 0.1938), (-0.4349, -0.1802, -0.1693), (-0.1746, -0.07234, 0.1938), (-0.4708, -3.817e-07, -0.1693), (-0.189, -3.499e-07, 0.1938), (-0.4349, 0.1802, -0.1693), (-0.1746, 0.07234, 0.1938), (-0.3329, 0.3329, -0.1693), (-0.1337, 0.1337, 0.1938), (-0.1802, 0.4349, -0.1693), (-0.07234, 0.1746, 0.1938), (0.1802, 0.4349, 0.1693), (-3.354e-08, 0.4708, 0.1693), (0.3329, 0.3329, 0.1693), (0.4349, 0.1802, 0.1693), (0.4708, -3.268e-07, 0.1693), (0.4349, -0.1802, 0.1693), (0.3329, -0.3329, 0.1693), (0.1802, -0.4349, 0.1693), (3.755e-08, -0.4708, 0.1693), (-0.1802, -0.4349, 0.1693), (-0.3329, -0.3329, 0.1693), (-0.4349, -0.1802, 0.1693), (-0.4708, -3.007e-07, 0.1693), (-0.4349, 0.1802, 0.1693), (-0.3329, 0.3329, 0.1693), (-0.1802, 0.4349, 0.1693), (0.1129, 0.2727, 0.1693), (-5.442e-08, 0.2951, 0.1693), (0.2087, 0.2087, 0.1693), (0.2727, 0.1129, 0.1693), (0.2951, -3.169e-07, 0.1693), (0.2727, -0.1129, 0.1693), (0.2087, -0.2087, 0.1693), (0.1129, -0.2727, 0.1693), (2.132e-08, -0.2951, 0.1693), (-0.1129, -0.2727, 0.1693), (-0.2087, -0.2087, 0.1693), (-0.2727, -0.1129, 0.1693), (-0.2951, -3.189e-07, 0.1693), (-0.2727, 0.1129, 0.1693), (-0.2087, 0.2087, 0.1693), (-0.1129, 0.2727, 0.1693), (0.09598, 0.2317, 0.123), (-6.747e-08, 0.2508, 0.123), (0.1774, 0.1774, 0.123), (0.2317, 0.09598, 0.123), (0.2508, -3.097e-07, 0.123), (0.2317, -0.09598, 0.123), (0.1774, -0.1774, 0.123), (0.09598, -0.2317, 0.123), (4.572e-09, -0.2508, 0.123), (-0.09598, -0.2317, 0.123), (-0.1774, -0.1774, 0.123), (-0.2317, -0.09598, 0.123), (-0.2508, -3.235e-07, 0.123), (-0.2317, 0.09598, 0.123), (-0.1774, 0.1774, 0.123), (-0.09598, 0.2317, 0.123)], [], [(0, 33, 32, 2), (2, 32, 34, 4), (4, 34, 35, 6), (6, 35, 36, 8), (8, 36, 37, 10), (10, 37, 38, 12), (12, 38, 39, 14), (14, 39, 40, 16), (16, 40, 41, 18), (18, 41, 42, 20), (20, 42, 43, 22), (22, 43, 44, 24), (24, 44, 45, 26), (26, 45, 46, 28), (3, 1, 31, 29, 27, 25, 23, 21, 19, 17, 15, 13, 11, 9, 7, 5), (28, 46, 47, 30), (30, 47, 33, 0), (0, 2, 4, 6, 8, 10, 12, 14, 16, 18, 20, 22, 24, 26, 28, 30), (49, 48, 32, 33), (48, 50, 34, 32), (50, 51, 35, 34), (51, 52, 36, 35), (52, 53, 37, 36), (53, 54, 38, 37), (54, 55, 39, 38), (55, 56, 40, 39), (56, 57, 41, 40), (57, 58, 42, 41), (58, 59, 43, 42), (59, 60, 44, 43), (60, 61, 45, 44), (61, 62, 46, 45), (62, 63, 47, 46), (63, 49, 33, 47), (65, 64, 48, 49), (64, 66, 50, 48), (66, 67, 51, 50), (67, 68, 52, 51), (68, 69, 53, 52), (69, 70, 54, 53), (70, 71, 55, 54), (71, 72, 56, 55), (72, 73, 57, 56), (73, 74, 58, 57), (74, 75, 59, 58), (75, 76, 60, 59), (76, 77, 61, 60), (77, 78, 62, 61), (78, 79, 63, 62), (79, 65, 49, 63), (1, 3, 64, 65), (3, 5, 66, 64), (5, 7, 67, 66), (7, 9, 68, 67), (9, 11, 69, 68), (11, 13, 70, 69), (13, 15, 71, 70), (15, 17, 72, 71), (17, 19, 73, 72), (19, 21, 74, 73), (21, 23, 75, 74), (23, 25, 76, 75), (25, 27, 77, 76), (27, 29, 78, 77), (29, 31, 79, 78), (31, 1, 65, 79)])
me_cylinder.polygons.foreach_set('material_index', [0, 0, 0, 0, 0, 0, 0, 0, 0, 0, 0, 0, 0, 0, 2, 0, 0, 0, 0, 0, 0, 0, 0, 0, 0, 0, 0, 0, 0, 0, 0, 0, 0, 0, 1, 1, 1, 1, 1, 1, 1, 1, 1, 1, 1, 1, 1, 1, 1, 1, 1, 1, 1, 1, 1, 1, 1, 1, 1, 1, 1, 1, 1, 1, 1, 1])
_uv = me_cylinder.uv_layers.new(name='UVMap')
_uv.uv.foreach_set('vector', [1.0, 0.5, 1.0, 1.0, 0.9375, 1.0, 0.9375, 0.5, 0.9375, 0.5, 0.9375, 1.0, 0.875, 1.0, 0.875, 0.5, 0.875, 0.5, 0.875, 1.0, 0.8125, 1.0, 0.8125, 0.5, 0.8125, 0.5, 0.8125, 1.0, 0.75, 1.0, 0.75, 0.5, 0.75, 0.5, 0.75, 1.0, 0.6875, 1.0, 0.6875, 0.5, 0.6875, 0.5, 0.6875, 1.0, 0.625, 1.0, 0.625, 0.5, 0.625, 0.5, 0.625, 1.0, 0.5625, 1.0, 0.5625, 0.5, 0.5625, 0.5, 0.5625, 1.0, 0.5, 1.0, 0.5, 0.5, 0.5, 0.5, 0.5, 1.0, 0.4375, 1.0, 0.4375, 0.5, 0.4375, 0.5, 0.4375, 1.0, 0.375, 1.0, 0.375, 0.5, 0.375, 0.5, 0.375, 1.0, 0.3125, 1.0, 0.3125, 0.5, 0.3125, 0.5, 0.3125, 1.0, 0.25, 1.0, 0.25, 0.5, 0.25, 0.5, 0.25, 1.0, 0.1875, 1.0, 0.1875, 0.5, 0.1875, 0.5, 0.1875, 1.0, 0.125, 1.0, 0.125, 0.5, 0.2877, 0.3411, 0.25, 0.3486, 0.2123, 0.3411, 0.1803, 0.3197, 0.1589, 0.2877, 0.1514, 0.25, 0.1589, 0.2123, 0.1803, 0.1803, 0.2123, 0.1589, 0.25, 0.1514, 0.2877, 0.1589, 0.3197, 0.1803, 0.3411, 0.2123, 0.3486, 0.25, 0.3411, 0.2877, 0.3197, 0.3197, 0.125, 0.5, 0.125, 1.0, 0.0625, 1.0, 0.0625, 0.5, 0.0625, 0.5, 0.0625, 1.0, 0.0, 1.0, 0.0, 0.5, 0.75, 0.49, 0.8418, 0.4717, 0.9197, 0.4197, 0.9717, 0.3418, 0.99, 0.25, 0.9717, 0.1582, 0.9197, 0.08029, 0.8418, 0.02827, 0.75, 0.01, 0.6582, 0.02827, 0.5803, 0.08029, 0.5283, 0.1582, 0.51, 0.25, 0.5283, 0.3418, 0.5803, 0.4197, 0.6582, 0.4717, 0.25, 0.4039, 0.3089, 0.3922, 0.3418, 0.4717, 0.25, 0.49, 0.3089, 0.3922, 0.3589, 0.3589, 0.4197, 0.4197, 0.3418, 0.4717, 0.3589, 0.3589, 0.3922, 0.3089, 0.4717, 0.3418, 0.4197, 0.4197, 0.3922, 0.3089, 0.4039, 0.25, 0.49, 0.25, 0.4717, 0.3418, 0.4039, 0.25, 0.3922, 0.1911, 0.4717, 0.1582, 0.49, 0.25, 0.3922, 0.1911, 0.3589, 0.1411, 0.4197, 0.08029, 0.4717, 0.1582, 0.3589, 0.1411, 0.3089, 0.1078, 0.3418, 0.02827, 0.4197, 0.08029, 0.3089, 0.1078, 0.25, 0.09606, 0.25, 0.01, 0.3418, 0.02827, 0.25, 0.09606, 0.1911, 0.1078, 0.1582, 0.02827, 0.25, 0.01, 0.1911, 0.1078, 0.1411, 0.1411, 0.08029, 0.08029, 0.1582, 0.02827, 0.1411, 0.1411, 0.1078, 0.1911, 0.02827, 0.1582, 0.08029, 0.08029, 0.1078, 0.1911, 0.09606, 0.25, 0.01, 0.25, 0.02827, 0.1582, 0.09606, 0.25, 0.1078, 0.3089, 0.02827, 0.3418, 0.01, 0.25, 0.1078, 0.3089, 0.1411, 0.3589, 0.08029, 0.4197, 0.02827, 0.3418, 0.1411, 0.3589, 0.1911, 0.3922, 0.1582, 0.4717, 0.08029, 0.4197, 0.1911, 0.3922, 0.25, 0.4039, 0.25, 0.49, 0.1582, 0.4717, 0.25, 0.3808, 0.3001, 0.3709, 0.3089, 0.3922, 0.25, 0.4039, 0.3001, 0.3709, 0.3425, 0.3425, 0.3589, 0.3589, 0.3089, 0.3922, 0.3425, 0.3425, 0.3709, 0.3001, 0.3922, 0.3089, 0.3589, 0.3589, 0.3709, 0.3001, 0.3808, 0.25, 0.4039, 0.25, 0.3922, 0.3089, 0.3808, 0.25, 0.3709, 0.1999, 0.3922, 0.1911, 0.4039, 0.25, 0.3709, 0.1999, 0.3425, 0.1575, 0.3589, 0.1411, 0.3922, 0.1911, 0.3425, 0.1575, 0.3001, 0.1291, 0.3089, 0.1078, 0.3589, 0.1411, 0.3001, 0.1291, 0.25, 0.1192, 0.25, 0.09606, 0.3089, 0.1078, 0.25, 0.1192, 0.1999, 0.1291, 0.1911, 0.1078, 0.25, 0.09606, 0.1999, 0.1291, 0.1575, 0.1575, 0.1411, 0.1411, 0.1911, 0.1078, 0.1575, 0.1575, 0.1291, 0.1999, 0.1078, 0.1911, 0.1411, 0.1411, 0.1291, 0.1999, 0.1192, 0.25, 0.09606, 0.25, 0.1078, 0.1911, 0.1192, 0.25, 0.1291, 0.3001, 0.1078, 0.3089, 0.09606, 0.25, 0.1291, 0.3001, 0.1575, 0.3425, 0.1411, 0.3589, 0.1078, 0.3089, 0.1575, 0.3425, 0.1999, 0.3709, 0.1911, 0.3922, 0.1411, 0.3589, 0.1999, 0.3709, 0.25, 0.3808, 0.25, 0.4039, 0.1911, 0.3922, 0.25, 0.3486, 0.2877, 0.3411, 0.3001, 0.3709, 0.25, 0.3808, 0.2877, 0.3411, 0.3197, 0.3197, 0.3425, 0.3425, 0.3001, 0.3709, 0.3197, 0.3197, 0.3411, 0.2877, 0.3709, 0.3001, 0.3425, 0.3425, 0.3411, 0.2877, 0.3486, 0.25, 0.3808, 0.25, 0.3709, 0.3001, 0.3486, 0.25, 0.3411, 0.2123, 0.3709, 0.1999, 0.3808, 0.25, 0.3411, 0.2123, 0.3197, 0.1803, 0.3425, 0.1575, 0.3709, 0.1999, 0.3197, 0.1803, 0.2877, 0.1589, 0.3001, 0.1291, 0.3425, 0.1575, 0.2877, 0.1589, 0.25, 0.1514, 0.25, 0.1192, 0.3001, 0.1291, 0.25, 0.1514, 0.2123, 0.1589, 0.1999, 0.1291, 0.25, 0.1192, 0.2123, 0.1589, 0.1803, 0.1803, 0.1575, 0.1575, 0.1999, 0.1291, 0.1803, 0.1803, 0.1589, 0.2123, 0.1291, 0.1999, 0.1575, 0.1575, 0.1589, 0.2123, 0.1514, 0.25, 0.1192, 0.25, 0.1291, 0.1999, 0.1514, 0.25, 0.1589, 0.2877, 0.1291, 0.3001, 0.1192, 0.25, 0.1589, 0.2877, 0.1803, 0.3197, 0.1575, 0.3425, 0.1291, 0.3001, 0.1803, 0.3197, 0.2123, 0.3411, 0.1999, 0.3709, 0.1575, 0.3425, 0.2123, 0.3411, 0.25, 0.3486, 0.25, 0.3808, 0.1999, 0.3709])
me_cylinder.materials.append(mat_guma)
me_cylinder.materials.append(mat_felna)
me_cylinder.materials.append(mat_felna_inner)
me_cylinder.use_remesh_fix_poles = True
me_cylinder.use_remesh_preserve_attributes = False
me_cylinder.use_mirror_vertex_groups = False
me_cylinder.update()

# ---- objects
ob_bus = bpy.data.objects.new('bus', me_cube_001)
ob_bus_door = bpy.data.objects.new('bus_door', me_cube_002)
ob_bus_door_001 = bpy.data.objects.new('bus_door.001', me_cube_003)
ob_bus_vestibule = bpy.data.objects.new('bus_vestibule', me_cube_006)
ob_bus_trailer = bpy.data.objects.new('bus_trailer', me_cube_007)
ob_bus_door_002 = bpy.data.objects.new('bus_door.002', me_cube_008)
ob_bus_wheel = bpy.data.objects.new('bus_wheel', me_cylinder)
ob_empty = bpy.data.objects.new('Empty', None)
ob_empty_001 = bpy.data.objects.new('Empty.001', None)

# ---- transforms, parenting, visibility, modifiers, constraints
ob_bus.location = (2.238e-16, 0.0, 0.0)
ob_bus.lineart.crease_threshold = 0.0
_m = ob_bus.modifiers.new('Mirror', 'MIRROR')
ob_bus_door.location = (2.238e-16, -0.797, 0.0)
ob_bus_door.lineart.crease_threshold = 0.0
_m = ob_bus_door.modifiers.new('Mirror', 'MIRROR')
_m.use_axis = (True, True, False)
ob_bus_door_001.location = (2.238e-16, 3.788, 0.0)
ob_bus_door_001.lineart.crease_threshold = 0.0
_m = ob_bus_door_001.modifiers.new('Mirror', 'MIRROR')
_m.use_axis = (True, True, False)
ob_bus_vestibule.location = (2.238e-16, -4.118, 0.0)
ob_bus_vestibule.lineart.crease_threshold = 0.0
_m = ob_bus_vestibule.modifiers.new('Mirror', 'MIRROR')
_m.use_axis = (True, True, False)
ob_bus_trailer.location = (2.238e-16, -8.704, 0.0)
ob_bus_trailer.lineart.crease_threshold = 0.0
_m = ob_bus_trailer.modifiers.new('Mirror', 'MIRROR')
ob_bus_door_002.location = (2.238e-16, -9.294, 0.0)
ob_bus_door_002.lineart.crease_threshold = 0.0
_m = ob_bus_door_002.modifiers.new('Mirror', 'MIRROR')
_m.use_axis = (True, True, False)
ob_bus_wheel.location = (1.068, -7.867, 0.2132)
ob_bus_wheel.rotation_euler = (-1.344e-07, 1.571, 0.0)
ob_bus_wheel.lineart.crease_threshold = 0.0
ob_empty.location = (2.57e-16, 0.0, 0.0)
ob_empty.rotation_euler = (1.571, -0.0, 1.571)
ob_empty.scale = (2.875, 2.875, 2.875)
ob_empty.empty_display_type = 'IMAGE'
ob_empty.empty_display_size = 5.0
ob_empty.empty_image_offset = (-0.569, -0.6879)
ob_empty.empty_image_depth = 'FRONT'
ob_empty.show_empty_image_perspective = False
ob_empty.use_empty_image_alpha = True
ob_empty.color = (1.0, 1.0, 1.0, 0.1486)
ob_empty.lineart.crease_threshold = 0.0
ob_empty_001.location = (-0.02966, 0.0, 0.0)
ob_empty_001.rotation_euler = (0.0, 4.371e-08, 1.571)
ob_empty_001.scale = (2.875, 2.875, 2.875)
ob_empty_001.empty_display_type = 'IMAGE'
ob_empty_001.empty_display_size = 5.0
ob_empty_001.empty_image_offset = (-0.4783, -0.1735)
ob_empty_001.empty_image_depth = 'FRONT'
ob_empty_001.show_empty_image_perspective = False
ob_empty_001.use_empty_image_alpha = True
ob_empty_001.color = (1.0, 1.0, 1.0, 0.1543)
ob_empty_001.lineart.crease_threshold = 0.0

# ---- collection membership
col_collection_1.objects.link(ob_bus)
col_collection_1.objects.link(ob_bus_door)
col_collection_1.objects.link(ob_bus_door_001)
col_collection_1.objects.link(ob_bus_vestibule)
col_collection_1.objects.link(ob_bus_trailer)
col_collection_1.objects.link(ob_bus_door_002)
col_collection_1.objects.link(ob_bus_wheel)
col_collection_2.objects.link(ob_empty)
col_collection_2.objects.link(ob_empty_001)

# ---- scene / render settings (as saved in the file)
scene.frame_start = 1; scene.frame_end = 250; scene.frame_set(1)
scene.render.engine = 'BLENDER_EEVEE_NEXT'
scene.render.motion_blur_shutter = 1.0
scene.cycles.use_denoising = False
scene.cycles.samples = 128
scene.cycles.sampling_pattern = 'TABULATED_SOBOL'
scene.cycles.use_adaptive_sampling = False
scene.cycles.use_light_tree = False
scene.view_settings.view_transform = 'Filmic'
bpy.context.view_layer.update()

# ---- added for rendering (the .blend has no active camera and no usable light): camera, sun
cam_auto = bpy.data.cameras.new('AutoCamera')
cam_auto.lens = 50.0
cam_auto.sensor_width = 36.0
cam_auto.clip_end = 1000.0
ob_auto_camera = bpy.data.objects.new('AutoCamera', cam_auto)
scene.collection.objects.link(ob_auto_camera)
ob_auto_camera.location = (14.6824, -20.3045, 12.9317)
ob_auto_camera.rotation_euler = (1.09748, -7.21219e-08, 0.694738)
scene.camera = ob_auto_camera
light_auto_sun = bpy.data.lights.new('AutoSun', 'SUN')
light_auto_sun.energy = 3.0
light_auto_sun.angle = 0.0523599
ob_auto_sun = bpy.data.objects.new('AutoSun', light_auto_sun)
scene.collection.objects.link(ob_auto_sun)
ob_auto_sun.rotation_euler = (0.872665, 0.174533, 0.523599)
bpy.context.view_layer.update()
